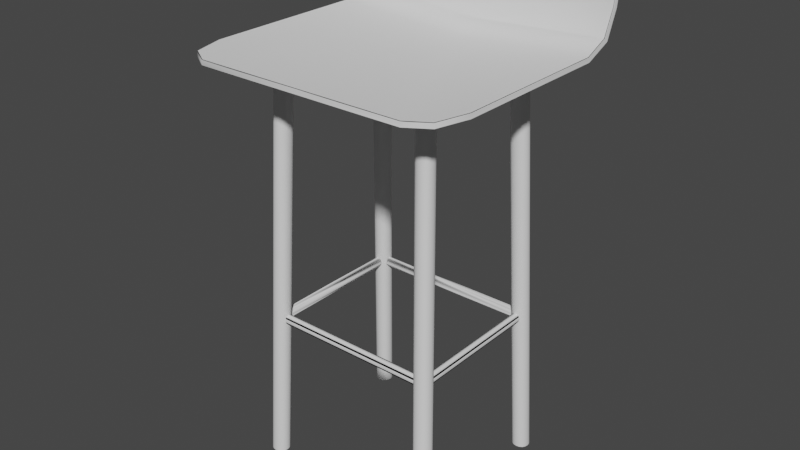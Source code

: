 # Source: chair-bar.blend  (saved by Blender 2.80.74; exported with 4.5.12 LTS)
import bpy
from mathutils import Matrix  # noqa: F401  (used for matrix-valued properties, if any)

bpy.ops.wm.read_factory_settings(use_empty=True)
scene = bpy.context.scene
scene.name = 'Scene'

# ---- collections
col_collection = bpy.data.collections.new('Collection'); scene.collection.children.link(col_collection)

# ---- world
world_world = bpy.data.worlds.new('World'); scene.world = world_world
world_world.use_nodes = True; world_world.node_tree.nodes.clear()
_N = world_world.node_tree.nodes; _L = world_world.node_tree.links
n0 = _N.new('ShaderNodeOutputWorld'); n0.name = 'World Output'; n0.location = (300, 300)
n1 = _N.new('ShaderNodeBackground'); n1.name = 'Background'; n1.location = (10, 300)
n1.inputs[0].default_value = (0.05088, 0.05088, 0.05088, 1.0)
_L.new(n1.outputs[0], n0.inputs[0])
n0.is_active_output = True
world_world.color = (0.05088, 0.05088, 0.05088)
world_world.use_sun_shadow = False
world_world.sun_shadow_jitter_overblur = 0.0

# ---- meshes
me_cube_003 = bpy.data.meshes.new('Cube.003')
me_cube_003.from_pydata([(-0.2032, -0.7456, 0.0), (0.2541, -0.2032, 0.6096), (-0.2032, -0.3392, 0.0), (0.2541, 0.2032, 0.6096), (0.2032, -0.7456, 0.0), (0.6605, -0.2032, 0.6096), (0.2032, -0.3392, 0.0), (0.6605, 0.2032, 0.6096), (-0.2604, -0.4313, 0.0), (-0.2794, -0.5424, 0.0), (-0.2604, -0.6536, 0.0), (0.197, -0.1111, 0.6096), (0.1779, 0.0, 0.6096), (0.197, 0.1111, 0.6096), (0.1111, -0.2821, 0.0), (0.0, -0.263, 0.0), (-0.1111, -0.2821, 0.0), (0.3462, 0.2604, 0.6096), (0.4573, 0.2794, 0.6096), (0.5685, 0.2604, 0.6096), (0.2604, -0.6536, 0.0), (0.2794, -0.5424, 0.0), (0.2604, -0.4313, 0.0), (0.7177, 0.1111, 0.6096), (0.7367, 0.0, 0.6096), (0.7177, -0.1111, 0.6096), (-0.1111, -0.8028, 0.0), (0.0, -0.8218, 0.0), (0.1111, -0.8028, 0.0), (0.5685, -0.2604, 0.6096), (0.4573, -0.2794, 0.6096), (0.3462, -0.2604, 0.6096), (6.181, -0.7456, 0.0), (5.723, -0.2032, 0.6096), (6.181, -0.3392, 0.0), (5.723, 0.2032, 0.6096), (5.774, -0.7456, 0.0), (5.317, -0.2032, 0.6096), (5.774, -0.3392, 0.0), (5.317, 0.2032, 0.6096), (6.238, -0.4313, 0.0), (6.257, -0.5424, 0.0), (6.238, -0.6536, 0.0), (5.78, -0.1111, 0.6096), (5.8, -1.192e-07, 0.6096), (5.78, 0.1111, 0.6096), (5.866, -0.2821, 0.0), (5.977, -0.263, 0.0), (6.089, -0.2821, 0.0), (5.631, 0.2603, 0.6096), (5.52, 0.2794, 0.6096), (5.409, 0.2603, 0.6096), (5.717, -0.6536, 0.0), (5.698, -0.5424, 0.0), (5.717, -0.4313, 0.0), (5.26, 0.1111, 0.6096), (5.241, -1.192e-07, 0.6096), (5.26, -0.1111, 0.6096), (6.089, -0.8028, 0.0), (5.977, -0.8218, 0.0), (5.866, -0.8028, 0.0), (5.409, -0.2604, 0.6096), (5.52, -0.2794, 0.6096), (5.631, -0.2604, 0.6096), (-0.2032, 4.919, 0.0), (0.2541, 4.377, 0.6096), (-0.2032, 4.513, 0.0), (0.2541, 3.97, 0.6096), (0.2032, 4.919, 0.0), (0.6605, 4.377, 0.6096), (0.2032, 4.513, 0.0), (0.6605, 3.97, 0.6096), (-0.2604, 4.605, 0.0), (-0.2794, 4.716, 0.0), (-0.2604, 4.827, 0.0), (0.197, 4.285, 0.6096), (0.1779, 4.173, 0.6096), (0.197, 4.062, 0.6096), (0.1111, 4.456, 0.0), (0.0, 4.436, 0.0), (-0.1111, 4.456, 0.0), (0.3462, 3.913, 0.6096), (0.4573, 3.894, 0.6096), (0.5685, 3.913, 0.6096), (0.2604, 4.827, 0.0), (0.2794, 4.716, 0.0), (0.2604, 4.605, 0.0), (0.7177, 4.062, 0.6096), (0.7367, 4.173, 0.6096), (0.7177, 4.285, 0.6096), (-0.1111, 4.976, 0.0), (0.0, 4.995, 0.0), (0.1111, 4.976, 0.0), (0.5685, 4.434, 0.6096), (0.4573, 4.453, 0.6096), (0.3462, 4.434, 0.6096), (6.181, 4.919, 0.0), (5.723, 4.377, 0.6096), (6.181, 4.513, 0.0), (5.723, 3.97, 0.6096), (5.774, 4.919, 0.0), (5.317, 4.377, 0.6096), (5.774, 4.513, 0.0), (5.317, 3.97, 0.6096), (6.238, 4.605, 0.0), (6.257, 4.716, 0.0), (6.238, 4.827, 0.0), (5.78, 4.285, 0.6096), (5.8, 4.173, 0.6096), (5.78, 4.062, 0.6096), (5.866, 4.456, 0.0), (5.977, 4.436, 0.0), (6.089, 4.456, 0.0), (5.631, 3.913, 0.6096), (5.52, 3.894, 0.6096), (5.409, 3.913, 0.6096), (5.717, 4.827, 0.0), (5.698, 4.716, 0.0), (5.717, 4.605, 0.0), (5.26, 4.062, 0.6096), (5.241, 4.173, 0.6096), (5.26, 4.285, 0.6096), (6.089, 4.976, 0.0), (5.977, 4.995, 0.0), (5.866, 4.976, 0.0), (5.409, 4.434, 0.6096), (5.52, 4.453, 0.6096), (5.631, 4.434, 0.6096), (2.989, 5.748, 0.6168), (2.989, 5.997, 0.665), (7.242, 5.786, 0.6681), (7.24, 4.66, 0.6171), (7.233, 5.449, 0.6321), (-1.256, 5.449, 0.6321), (7.246, 5.889, 0.6991), (6.79, 5.963, 0.732), (7.1, 5.944, 0.7232), (-1.269, 5.889, 0.6991), (-0.8122, 5.963, 0.732), (-1.122, 5.944, 0.7232), (7.244, -0.6547, 0.6173), (6.4, -1.979, 0.6173), (6.984, -1.611, 0.6172), (-1.267, -0.6547, 0.6173), (-0.4224, -1.979, 0.6173), (-1.007, -1.611, 0.6172), (2.989, 4.738, 0.6037), (2.989, -1.979, 0.6174), (2.989, 5.962, 0.732), (2.989, 5.89, 0.6105), (2.989, 6.173, 0.6634), (7.251, 5.961, 0.6666), (7.251, 4.688, 0.6091), (7.251, 5.591, 0.6259), (-1.273, 5.591, 0.6259), (7.251, 6.066, 0.6987), (6.794, 6.14, 0.7316), (7.104, 6.121, 0.7228), (-1.273, 6.066, 0.6987), (-0.8164, 6.14, 0.7316), (-1.127, 6.121, 0.7228), (7.251, -0.6586, 0.6093), (6.406, -1.984, 0.6093), (6.99, -1.615, 0.6092), (-1.273, -0.6586, 0.6093), (-0.4286, -1.984, 0.6093), (-1.013, -1.615, 0.6092), (2.989, 4.769, 0.5957), (2.989, -1.983, 0.6094), (2.989, 6.139, 0.7316), (-1.265, 5.786, 0.6681), (-1.262, 4.66, 0.6171), (-1.273, 5.961, 0.6666), (-1.273, 4.688, 0.6091), (-1.445, 4.661, 0.6165), (-1.418, 4.658, 0.6176), (-1.421, 5.778, 0.6681), (-1.447, 5.802, 0.668), (-1.429, 4.686, 0.6095), (-1.453, 4.682, 0.6107), (-1.453, 5.929, 0.6669), (-1.429, 5.954, 0.6667), (7.39, 5.441, 0.6325), (7.417, 5.459, 0.6317), (7.424, 5.802, 0.668), (7.398, 5.778, 0.6681), (-1.439, 5.459, 0.6317), (-1.412, 5.441, 0.6325), (7.396, 4.658, 0.6176), (7.422, 4.661, 0.6165), (-1.425, 5.886, 0.7), (-1.451, 5.911, 0.7001), (7.428, 5.911, 0.7001), (7.403, 5.886, 0.7), (7.257, 5.971, 0.7284), (7.235, 5.946, 0.7277), (6.843, 5.996, 0.7401), (6.835, 5.97, 0.739), (2.989, 5.969, 0.739), (2.989, 5.996, 0.7401), (-0.8651, 5.996, 0.7401), (-0.8573, 5.97, 0.739), (-1.279, 5.971, 0.7284), (-1.257, 5.946, 0.7277), (7.401, -0.6755, 0.6176), (7.426, -0.6793, 0.6165), (-1.449, -0.6793, 0.6165), (-1.423, -0.6755, 0.6176), (-1.164, -1.727, 0.6165), (-1.141, -1.711, 0.6175), (-0.4756, -2.161, 0.6165), (-0.4676, -2.136, 0.6176), (2.989, -2.136, 0.6176), (2.989, -2.161, 0.6165), (6.453, -2.161, 0.6165), (6.445, -2.136, 0.6176), (7.141, -1.727, 0.6165), (7.119, -1.711, 0.6175), (7.429, 5.563, 0.6272), (7.407, 5.583, 0.6263), (7.407, 5.954, 0.6667), (7.43, 5.929, 0.6669), (-1.429, 5.583, 0.6263), (-1.452, 5.563, 0.6272), (7.43, 4.682, 0.6107), (7.407, 4.686, 0.6095), (-1.454, 6.038, 0.6998), (-1.429, 6.063, 0.6996), (7.407, 6.063, 0.6996), (7.431, 6.038, 0.6998), (7.239, 6.123, 0.7273), (7.259, 6.098, 0.7281), (6.839, 6.147, 0.7386), (6.845, 6.123, 0.7398), (2.989, 6.123, 0.7398), (2.989, 6.147, 0.7386), (-0.8615, 6.147, 0.7386), (-0.868, 6.123, 0.7398), (-1.261, 6.123, 0.7273), (-1.282, 6.098, 0.7281), (7.431, -0.6822, 0.6107), (7.407, -0.6795, 0.6096), (-1.429, -0.6795, 0.6096), (-1.453, -0.6822, 0.6107), (-1.148, -1.715, 0.6096), (-1.168, -1.73, 0.6107), (-0.4738, -2.14, 0.6096), (-0.4801, -2.164, 0.6107), (2.989, -2.164, 0.6107), (2.989, -2.14, 0.6096), (6.451, -2.14, 0.6096), (6.458, -2.164, 0.6107), (7.125, -1.715, 0.6096), (7.146, -1.73, 0.6107), (0.3137, -0.2185, 0.2306), (5.664, -0.174, 0.2255), (0.3137, -0.174, 0.2255), (5.664, -0.2185, 0.2306), (5.664, -0.478, 0.2255), (0.3137, -0.4335, 0.2205), (5.664, -0.4335, 0.2205), (0.3137, -0.478, 0.2255), (5.664, -0.4335, 0.2306), (0.3137, -0.4335, 0.2306), (5.664, -0.4335, 0.2205), (0.3137, -0.326, 0.2184), (5.664, -0.326, 0.2184), (0.3137, -0.4335, 0.2205), (5.664, -0.326, 0.2327), (0.3137, -0.4335, 0.2306), (5.664, -0.4335, 0.2306), (0.3137, -0.326, 0.2327), (0.3137, -0.2185, 0.2205), (5.664, -0.2185, 0.2205), (5.664, -0.2185, 0.2306), (0.3137, -0.2185, 0.2306), (5.664, -0.2185, 0.2205), (0.3137, -0.2185, 0.2205), (0.3137, 4.402, 0.2306), (5.664, 4.357, 0.2255), (0.3137, 4.357, 0.2255), (5.664, 4.402, 0.2306), (5.664, 4.661, 0.2255), (0.3137, 4.617, 0.2205), (5.664, 4.617, 0.2205), (0.3137, 4.661, 0.2255), (5.664, 4.617, 0.2306), (0.3137, 4.617, 0.2306), (5.664, 4.617, 0.2205), (0.3137, 4.509, 0.2184), (5.664, 4.509, 0.2184), (0.3137, 4.617, 0.2205), (5.664, 4.509, 0.2327), (0.3137, 4.617, 0.2306), (5.664, 4.617, 0.2306), (0.3137, 4.509, 0.2327), (0.3137, 4.402, 0.2205), (5.664, 4.402, 0.2205), (5.664, 4.402, 0.2306), (0.3137, 4.402, 0.2306), (5.664, 4.402, 0.2205), (0.3137, 4.402, 0.2205), (5.687, -0.3005, 0.2306), (5.643, 4.48, 0.2255), (5.643, -0.3005, 0.2255), (5.687, 4.48, 0.2306), (5.947, 4.48, 0.2255), (5.902, -0.3005, 0.2205), (5.902, 4.48, 0.2205), (5.947, -0.3005, 0.2255), (5.902, 4.48, 0.2306), (5.902, -0.3005, 0.2306), (5.902, 4.48, 0.2205), (5.795, -0.3005, 0.2184), (5.795, 4.48, 0.2184), (5.902, -0.3005, 0.2205), (5.795, 4.48, 0.2327), (5.902, -0.3005, 0.2306), (5.902, 4.48, 0.2306), (5.795, -0.3005, 0.2327), (5.687, -0.3005, 0.2205), (5.687, 4.48, 0.2205), (5.687, 4.48, 0.2306), (5.687, -0.3005, 0.2306), (5.687, 4.48, 0.2205), (5.687, -0.3005, 0.2205), (0.2662, -0.3005, 0.2306), (0.3108, 4.48, 0.2255), (0.3108, -0.3005, 0.2255), (0.2662, 4.48, 0.2306), (0.006802, 4.48, 0.2255), (0.05131, -0.3005, 0.2205), (0.05131, 4.48, 0.2205), (0.006802, -0.3005, 0.2255), (0.05131, 4.48, 0.2306), (0.05131, -0.3005, 0.2306), (0.05131, 4.48, 0.2205), (0.1588, -0.3005, 0.2184), (0.1588, 4.48, 0.2184), (0.05131, -0.3005, 0.2205), (0.1588, 4.48, 0.2327), (0.05131, -0.3005, 0.2306), (0.05131, 4.48, 0.2306), (0.1588, -0.3005, 0.2327), (0.2662, -0.3005, 0.2205), (0.2662, 4.48, 0.2205), (0.2662, 4.48, 0.2306), (0.2662, -0.3005, 0.2306), (0.2662, 4.48, 0.2205), (0.2662, -0.3005, 0.2205)], [], [(10, 11, 12, 9), (9, 12, 13, 8), (0, 1, 11, 10), (13, 3, 2, 8), (16, 17, 18, 15), (15, 18, 19, 14), (3, 17, 16, 2), (19, 7, 6, 14), (22, 23, 24, 21), (21, 24, 25, 20), (7, 23, 22, 6), (25, 5, 4, 20), (28, 29, 30, 27), (27, 30, 31, 26), (5, 29, 28, 4), (31, 1, 0, 26), (42, 41, 44, 43), (41, 40, 45, 44), (32, 42, 43, 33), (45, 40, 34, 35), (48, 47, 50, 49), (47, 46, 51, 50), (35, 34, 48, 49), (51, 46, 38, 39), (54, 53, 56, 55), (53, 52, 57, 56), (39, 38, 54, 55), (57, 52, 36, 37), (60, 59, 62, 61), (59, 58, 63, 62), (37, 36, 60, 61), (63, 58, 32, 33), (74, 73, 76, 75), (73, 72, 77, 76), (64, 74, 75, 65), (77, 72, 66, 67), (80, 79, 82, 81), (79, 78, 83, 82), (67, 66, 80, 81), (83, 78, 70, 71), (86, 85, 88, 87), (85, 84, 89, 88), (71, 70, 86, 87), (89, 84, 68, 69), (92, 91, 94, 93), (91, 90, 95, 94), (69, 68, 92, 93), (95, 90, 64, 65), (106, 107, 108, 105), (105, 108, 109, 104), (96, 97, 107, 106), (109, 99, 98, 104), (112, 113, 114, 111), (111, 114, 115, 110), (99, 113, 112, 98), (115, 103, 102, 110), (118, 119, 120, 117), (117, 120, 121, 116), (103, 119, 118, 102), (121, 101, 100, 116), (124, 125, 126, 123), (123, 126, 127, 122), (101, 125, 124, 100), (127, 97, 96, 122), (129, 170, 133, 128), (128, 133, 171, 146), (132, 128, 146, 131), (170, 129, 148, 138, 139, 137), (131, 146, 147, 141, 142, 140), (130, 129, 128, 132), (147, 146, 171, 143, 145, 144), (148, 129, 130, 134, 136, 135), (150, 149, 154, 172), (149, 167, 173, 154), (153, 152, 167, 149), (172, 158, 160, 159, 169, 150), (152, 161, 163, 162, 168, 167), (151, 153, 149, 150), (168, 165, 166, 164, 173, 167), (169, 156, 157, 155, 151, 150), (132, 131, 188, 182), (170, 137, 190, 176), (184, 183, 218, 221), (143, 171, 175, 207), (186, 177, 180, 223), (131, 140, 204, 188), (135, 136, 195, 197), (148, 135, 197, 198), (139, 138, 201, 203), (140, 142, 217, 204), (136, 134, 193, 195), (137, 139, 203, 190), (133, 170, 176, 187), (144, 145, 209, 211), (147, 144, 211, 212), (142, 141, 215, 217), (153, 151, 220, 219), (145, 143, 207, 209), (141, 147, 212, 215), (138, 148, 198, 201), (183, 189, 224, 218), (177, 191, 226, 180), (134, 130, 185, 193), (174, 186, 223, 179), (154, 173, 178, 222), (192, 184, 221, 229), (194, 192, 229, 231), (196, 194, 231, 233), (200, 199, 234, 237), (202, 200, 237, 239), (191, 202, 239, 226), (189, 205, 240, 224), (206, 174, 179, 243), (208, 206, 243, 245), (210, 208, 245, 247), (214, 213, 248, 251), (216, 214, 251, 253), (205, 216, 253, 240), (213, 210, 247, 248), (199, 196, 233, 234), (152, 153, 219, 225), (158, 172, 181, 227), (151, 155, 228, 220), (173, 164, 242, 178), (130, 132, 182, 185), (161, 152, 225, 241), (157, 156, 232, 230), (156, 169, 235, 232), (159, 160, 238, 236), (163, 161, 241, 252), (155, 157, 230, 228), (160, 158, 227, 238), (172, 154, 222, 181), (166, 165, 246, 244), (165, 168, 249, 246), (162, 163, 252, 250), (164, 166, 244, 242), (168, 162, 250, 249), (169, 159, 236, 235), (183, 184, 185, 182), (177, 186, 187, 176), (189, 183, 182, 188), (186, 174, 175, 187), (191, 177, 176, 190), (184, 192, 193, 185), (192, 194, 195, 193), (194, 196, 197, 195), (199, 200, 201, 198), (200, 202, 203, 201), (202, 191, 190, 203), (205, 189, 188, 204), (174, 206, 207, 175), (206, 208, 209, 207), (208, 210, 211, 209), (213, 214, 215, 212), (214, 216, 217, 215), (216, 205, 204, 217), (210, 213, 212, 211), (196, 199, 198, 197), (219, 220, 221, 218), (181, 222, 223, 180), (225, 219, 218, 224), (222, 178, 179, 223), (227, 181, 180, 226), (220, 228, 229, 221), (228, 230, 231, 229), (230, 232, 233, 231), (235, 236, 237, 234), (236, 238, 239, 237), (238, 227, 226, 239), (241, 225, 224, 240), (178, 242, 243, 179), (242, 244, 245, 243), (244, 246, 247, 245), (249, 250, 251, 248), (250, 252, 253, 251), (252, 241, 240, 253), (246, 249, 248, 247), (232, 235, 234, 233), (171, 133, 187, 175), (254, 255, 256), (254, 257, 255), (258, 259, 260), (258, 261, 259), (262, 261, 258), (262, 263, 261), (264, 265, 266), (264, 267, 265), (268, 269, 270), (268, 271, 269), (272, 266, 265), (272, 273, 266), (271, 274, 275), (271, 268, 274), (256, 276, 277), (256, 255, 276), (278, 280, 279), (278, 279, 281), (282, 284, 283), (282, 283, 285), (286, 282, 285), (286, 285, 287), (288, 290, 289), (288, 289, 291), (292, 294, 293), (292, 293, 295), (296, 289, 290), (296, 290, 297), (295, 299, 298), (295, 298, 292), (280, 301, 300), (280, 300, 279), (302, 303, 304), (302, 305, 303), (306, 307, 308), (306, 309, 307), (310, 309, 306), (310, 311, 309), (312, 313, 314), (312, 315, 313), (316, 317, 318), (316, 319, 317), (320, 314, 313), (320, 321, 314), (319, 322, 323), (319, 316, 322), (304, 324, 325), (304, 303, 324), (326, 328, 327), (326, 327, 329), (330, 332, 331), (330, 331, 333), (334, 330, 333), (334, 333, 335), (336, 338, 337), (336, 337, 339), (340, 342, 341), (340, 341, 343), (344, 337, 338), (344, 338, 345), (343, 347, 346), (343, 346, 340), (328, 349, 348), (328, 348, 327)])
me_cube_003.polygons.foreach_set('use_smooth', [True] * 244)
_k = set([(174, 186), (174, 206), (175, 187), (175, 207), (176, 187), (176, 190), (177, 186), (177, 191), (178, 222), (178, 242), (179, 223), (179, 243), (180, 223), (180, 226), (181, 222), (181, 227), (182, 185), (182, 188), (183, 184), (183, 189), (184, 192), (185, 193), (188, 204), (189, 205), (190, 203), (191, 202), (192, 194), (193, 195), (194, 196), (195, 197), (196, 199), (197, 198), (198, 201), (199, 200), (200, 202), (201, 203), (204, 217), (205, 216), (206, 208), (207, 209), (208, 210), (209, 211), (210, 213), (211, 212), (212, 215), (213, 214), (214, 216), (215, 217), (218, 221), (218, 224), (219, 220), (219, 225), (220, 228), (221, 229), (224, 240), (225, 241), (226, 239), (227, 238), (228, 230), (229, 231), (230, 232), (231, 233), (232, 235), (233, 234), (234, 237), (235, 236), (236, 238), (237, 239), (240, 253), (241, 252), (242, 244), (243, 245), (244, 246), (245, 247), (246, 249), (247, 248), (248, 251), (249, 250), (250, 252), (251, 253)])
me_cube_003.attributes.new('sharp_edge', 'BOOLEAN', 'EDGE').data.foreach_set('value', [ (min(e.vertices), max(e.vertices)) in _k for e in me_cube_003.edges])
_uv = me_cube_003.uv_layers.new(name='UVMap')
_uv.uv.foreach_set('vector', [0.375, 0.0625, 0.625, 0.0625, 0.625, 0.125, 0.375, 0.125, 0.375, 0.125, 0.625, 0.125, 0.625, 0.1875, 0.375, 0.1875, 0.375, 0.0, 0.625, 0.0, 0.625, 0.0625, 0.375, 0.0625, 0.625, 0.1875, 0.625, 0.25, 0.375, 0.25, 0.375, 0.1875, 0.375, 0.3125, 0.625, 0.3125, 0.625, 0.375, 0.375, 0.375, 0.375, 0.375, 0.625, 0.375, 0.625, 0.4375, 0.375, 0.4375, 0.625, 0.25, 0.625, 0.3125, 0.375, 0.3125, 0.375, 0.25, 0.625, 0.4375, 0.625, 0.5, 0.375, 0.5, 0.375, 0.4375, 0.375, 0.5625, 0.625, 0.5625, 0.625, 0.625, 0.375, 0.625, 0.375, 0.625, 0.625, 0.625, 0.625, 0.6875, 0.375, 0.6875, 0.625, 0.5, 0.625, 0.5625, 0.375, 0.5625, 0.375, 0.5, 0.625, 0.6875, 0.625, 0.75, 0.375, 0.75, 0.375, 0.6875, 0.375, 0.8125, 0.625, 0.8125, 0.625, 0.875, 0.375, 0.875, 0.375, 0.875, 0.625, 0.875, 0.625, 0.9375, 0.375, 0.9375, 0.625, 0.75, 0.625, 0.8125, 0.375, 0.8125, 0.375, 0.75, 0.625, 0.9375, 0.625, 1.0, 0.375, 1.0, 0.375, 0.9375, 0.625, 0.0625, 0.625, 0.125, 0.375, 0.125, 0.375, 0.0625, 0.625, 0.125, 0.625, 0.1875, 0.375, 0.1875, 0.375, 0.125, 0.625, 0.0, 0.625, 0.0625, 0.375, 0.0625, 0.375, 0.0, 0.375, 0.1875, 0.625, 0.1875, 0.625, 0.25, 0.375, 0.25, 0.625, 0.3125, 0.625, 0.375, 0.375, 0.375, 0.375, 0.3125, 0.625, 0.375, 0.625, 0.4375, 0.375, 0.4375, 0.375, 0.375, 0.375, 0.25, 0.625, 0.25, 0.625, 0.3125, 0.375, 0.3125, 0.375, 0.4375, 0.625, 0.4375, 0.625, 0.5, 0.375, 0.5, 0.625, 0.5625, 0.625, 0.625, 0.375, 0.625, 0.375, 0.5625, 0.625, 0.625, 0.625, 0.6875, 0.375, 0.6875, 0.375, 0.625, 0.375, 0.5, 0.625, 0.5, 0.625, 0.5625, 0.375, 0.5625, 0.375, 0.6875, 0.625, 0.6875, 0.625, 0.75, 0.375, 0.75, 0.625, 0.8125, 0.625, 0.875, 0.375, 0.875, 0.375, 0.8125, 0.625, 0.875, 0.625, 0.9375, 0.375, 0.9375, 0.375, 0.875, 0.375, 0.75, 0.625, 0.75, 0.625, 0.8125, 0.375, 0.8125, 0.375, 0.9375, 0.625, 0.9375, 0.625, 1.0, 0.375, 1.0, 0.625, 0.0625, 0.625, 0.125, 0.375, 0.125, 0.375, 0.0625, 0.625, 0.125, 0.625, 0.1875, 0.375, 0.1875, 0.375, 0.125, 0.625, 0.0, 0.625, 0.0625, 0.375, 0.0625, 0.375, 0.0, 0.375, 0.1875, 0.625, 0.1875, 0.625, 0.25, 0.375, 0.25, 0.625, 0.3125, 0.625, 0.375, 0.375, 0.375, 0.375, 0.3125, 0.625, 0.375, 0.625, 0.4375, 0.375, 0.4375, 0.375, 0.375, 0.375, 0.25, 0.625, 0.25, 0.625, 0.3125, 0.375, 0.3125, 0.375, 0.4375, 0.625, 0.4375, 0.625, 0.5, 0.375, 0.5, 0.625, 0.5625, 0.625, 0.625, 0.375, 0.625, 0.375, 0.5625, 0.625, 0.625, 0.625, 0.6875, 0.375, 0.6875, 0.375, 0.625, 0.375, 0.5, 0.625, 0.5, 0.625, 0.5625, 0.375, 0.5625, 0.375, 0.6875, 0.625, 0.6875, 0.625, 0.75, 0.375, 0.75, 0.625, 0.8125, 0.625, 0.875, 0.375, 0.875, 0.375, 0.8125, 0.625, 0.875, 0.625, 0.9375, 0.375, 0.9375, 0.375, 0.875, 0.375, 0.75, 0.625, 0.75, 0.625, 0.8125, 0.375, 0.8125, 0.375, 0.9375, 0.625, 0.9375, 0.625, 1.0, 0.375, 1.0, 0.375, 0.0625, 0.625, 0.0625, 0.625, 0.125, 0.375, 0.125, 0.375, 0.125, 0.625, 0.125, 0.625, 0.1875, 0.375, 0.1875, 0.375, 0.0, 0.625, 0.0, 0.625, 0.0625, 0.375, 0.0625, 0.625, 0.1875, 0.625, 0.25, 0.375, 0.25, 0.375, 0.1875, 0.375, 0.3125, 0.625, 0.3125, 0.625, 0.375, 0.375, 0.375, 0.375, 0.375, 0.625, 0.375, 0.625, 0.4375, 0.375, 0.4375, 0.625, 0.25, 0.625, 0.3125, 0.375, 0.3125, 0.375, 0.25, 0.625, 0.4375, 0.625, 0.5, 0.375, 0.5, 0.375, 0.4375, 0.375, 0.5625, 0.625, 0.5625, 0.625, 0.625, 0.375, 0.625, 0.375, 0.625, 0.625, 0.625, 0.625, 0.6875, 0.375, 0.6875, 0.625, 0.5, 0.625, 0.5625, 0.375, 0.5625, 0.375, 0.5, 0.625, 0.6875, 0.625, 0.75, 0.375, 0.75, 0.375, 0.6875, 0.375, 0.8125, 0.625, 0.8125, 0.625, 0.875, 0.375, 0.875, 0.375, 0.875, 0.625, 0.875, 0.625, 0.9375, 0.375, 0.9375, 0.625, 0.75, 0.625, 0.8125, 0.375, 0.8125, 0.375, 0.75, 0.625, 0.9375, 0.625, 1.0, 0.375, 1.0, 0.375, 0.9375, 0.5, 0.0, 0.9796, 0.0, 0.9796, 0.0003618, 0.5, 0.0, 0.5, 0.0, 0.9796, 0.0003618, 0.9796, 0.1563, 0.5, 0.1562, 0.02037, 0.0003617, 0.5, 0.0, 0.5, 0.1562, 0.0204, 0.1563, 0.9796, 0.0, 0.5, 0.0, 0.5, 0.0, 0.9282, 0.0, 0.9631, 0.0, 0.9797, 0.0, 0.0204, 0.1563, 0.5, 0.1562, 0.5, 0.9779, 0.1154, 0.9777, 0.04968, 0.9323, 0.0204, 0.8145, 0.02041, 0.0, 0.5, 0.0, 0.5, 0.0, 0.02037, 0.0003617, 0.5, 0.9779, 0.5, 0.1562, 0.9796, 0.1563, 0.9796, 0.8145, 0.9503, 0.9323, 0.8846, 0.9777, 0.5, 0.0, 0.5, 0.0, 0.02041, 0.0, 0.02034, 0.0, 0.03687, 0.0, 0.07179, 0.0, 0.5, 0.0, 0.5, 0.0, 0.9797, 0.000295, 0.9796, 0.0, 0.5, 0.0, 0.5, 0.1562, 0.9797, 0.1562, 0.9797, 0.000295, 0.02029, 0.000295, 0.02035, 0.1562, 0.5, 0.1562, 0.5, 0.0, 0.9796, 0.0, 0.9796, 0.0, 0.9631, 0.0, 0.9282, 0.0, 0.5, 0.0, 0.5, 0.0, 0.02035, 0.1562, 0.02038, 0.8146, 0.04967, 0.9324, 0.1154, 0.9778, 0.5, 0.978, 0.5, 0.1562, 0.02037, 0.0, 0.02029, 0.000295, 0.5, 0.0, 0.5, 0.0, 0.5, 0.978, 0.8846, 0.9778, 0.9503, 0.9324, 0.9796, 0.8146, 0.9797, 0.1562, 0.5, 0.1562, 0.5, 0.0, 0.07179, 0.0, 0.03689, 0.0, 0.0204, 0.0, 0.02037, 0.0, 0.5, 0.0, 0.02037, 0.0003617, 0.0204, 0.1563, 0.002793, 0.1562, 0.002789, 4.953e-05, 0.9796, 0.0, 0.9797, 0.0, 0.9972, 0.0, 0.9972, 0.0, 0.0, 0.0, 0.0, 0.0, 0.0, 0.0, 0.0, 0.0, 0.9796, 0.8145, 0.9796, 0.1563, 0.9972, 0.1562, 0.9972, 0.8171, 1.0, 0.0, 1.0, 0.0, 1.0, 0.0, 1.0, 0.0, 0.0204, 0.1563, 0.0204, 0.8145, 0.002793, 0.8171, 0.002793, 0.1562, 0.07179, 0.0, 0.03687, 0.0, 0.02171, 0.0, 0.0667, 0.0, 0.5, 0.0, 0.07179, 0.0, 0.0667, 0.0, 0.5, 0.0, 0.9631, 0.0, 0.9282, 0.0, 0.9333, 0.0, 0.9783, 0.0, 0.0204, 0.8145, 0.04968, 0.9323, 0.03449, 0.9446, 0.002793, 0.8171, 0.03687, 0.0, 0.02034, 0.0, 0.002785, 0.0, 0.02171, 0.0, 0.9797, 0.0, 0.9631, 0.0, 0.9783, 0.0, 0.9972, 0.0, 0.9796, 0.0003618, 0.9796, 0.0, 0.9972, 0.0, 0.9972, 4.954e-05, 0.8846, 0.9777, 0.9503, 0.9323, 0.9655, 0.9446, 0.8897, 0.9969, 0.5, 0.9779, 0.8846, 0.9777, 0.8897, 0.9969, 0.5, 0.997, 0.04968, 0.9323, 0.1154, 0.9777, 0.1103, 0.9969, 0.03449, 0.9446, 0.02029, 0.000295, 0.02037, 0.0, 0.002788, 0.0, 0.002778, 4.039e-05, 0.9503, 0.9323, 0.9796, 0.8145, 0.9972, 0.8171, 0.9655, 0.9446, 0.1154, 0.9777, 0.5, 0.9779, 0.5, 0.997, 0.1103, 0.9969, 0.9282, 0.0, 0.5, 0.0, 0.5, 0.0, 0.9333, 0.0, 0.0, 0.0, 0.0, 0.1562, 0.0, 0.1562, 0.0, 0.0, 1.0, 0.0, 1.0, 0.0, 1.0, 0.0, 1.0, 0.0, 0.02034, 0.0, 0.02041, 0.0, 0.002794, 0.0, 0.002785, 0.0, 1.0, 0.1562, 1.0, 0.0, 1.0, 0.0, 1.0, 0.1562, 0.9797, 0.000295, 0.9797, 0.1562, 0.9972, 0.1562, 0.9972, 4.04e-05, 0.0, 0.0, 0.0, 0.0, 0.0, 0.0, 0.0, 0.0, 0.0193, 0.0, 0.0, 0.0, 0.0, 0.0, 0.0193, 0.0, 0.06589, 0.0, 0.0193, 0.0, 0.0193, 0.0, 0.06589, 0.0, 0.9341, 0.0, 0.5, 0.0, 0.5, 0.0, 0.9341, 0.0, 0.9807, 0.0, 0.9341, 0.0, 0.9341, 0.0, 0.9807, 0.0, 1.0, 0.0, 0.9807, 0.0, 0.9807, 0.0, 1.0, 0.0, 0.0, 0.1562, 0.0, 0.8175, 0.0, 0.8175, 0.0, 0.1562, 1.0, 0.8175, 1.0, 0.1562, 1.0, 0.1562, 1.0, 0.8175, 0.9679, 0.9465, 1.0, 0.8175, 1.0, 0.8175, 0.9679, 0.9465, 0.8905, 1.0, 0.9679, 0.9465, 0.9679, 0.9465, 0.8905, 1.0, 0.1095, 1.0, 0.5, 1.0, 0.5, 1.0, 0.1095, 1.0, 0.03208, 0.9465, 0.1095, 1.0, 0.1095, 1.0, 0.03208, 0.9465, 0.0, 0.8175, 0.03208, 0.9465, 0.03208, 0.9465, 0.0, 0.8175, 0.5, 1.0, 0.8905, 1.0, 0.8905, 1.0, 0.5, 1.0, 0.5, 0.0, 0.06589, 0.0, 0.06589, 0.0, 0.5, 0.0, 0.02035, 0.1562, 0.02029, 0.000295, 0.002778, 4.039e-05, 0.002786, 0.1562, 0.9796, 0.0, 0.9796, 0.0, 0.9972, 0.0, 0.9972, 0.0, 0.02037, 0.0, 0.0204, 0.0, 0.002793, 0.0, 0.002788, 0.0, 0.9797, 0.1562, 0.9796, 0.8146, 0.9972, 0.8171, 0.9972, 0.1562, 0.02041, 0.0, 0.02037, 0.0003617, 0.002789, 4.953e-05, 0.002794, 0.0, 0.02038, 0.8146, 0.02035, 0.1562, 0.002786, 0.1562, 0.002791, 0.8171, 0.03689, 0.0, 0.07179, 0.0, 0.0667, 0.0, 0.02171, 0.0, 0.07179, 0.0, 0.5, 0.0, 0.5, 0.0, 0.0667, 0.0, 0.9282, 0.0, 0.9631, 0.0, 0.9783, 0.0, 0.9333, 0.0, 0.04967, 0.9324, 0.02038, 0.8146, 0.002791, 0.8171, 0.03449, 0.9446, 0.0204, 0.0, 0.03689, 0.0, 0.02171, 0.0, 0.002793, 0.0, 0.9631, 0.0, 0.9796, 0.0, 0.9972, 0.0, 0.9783, 0.0, 0.9796, 0.0, 0.9797, 0.000295, 0.9972, 4.04e-05, 0.9972, 0.0, 0.9503, 0.9324, 0.8846, 0.9778, 0.8897, 0.997, 0.9655, 0.9446, 0.8846, 0.9778, 0.5, 0.978, 0.5, 0.997, 0.8897, 0.997, 0.1154, 0.9778, 0.04967, 0.9324, 0.03449, 0.9446, 0.1103, 0.997, 0.9796, 0.8146, 0.9503, 0.9324, 0.9655, 0.9446, 0.9972, 0.8171, 0.5, 0.978, 0.1154, 0.9778, 0.1103, 0.997, 0.5, 0.997, 0.5, 0.0, 0.9282, 0.0, 0.9333, 0.0, 0.5, 0.0, 0.0, 0.0, 0.0, 0.0, 0.002794, 0.0, 0.002789, 4.953e-05, 1.0, 0.0, 1.0, 0.0, 0.9972, 4.954e-05, 0.9972, 0.0, 0.0, 0.1562, 0.0, 0.0, 0.002789, 4.953e-05, 0.002793, 0.1562, 1.0, 0.0, 1.0, 0.1562, 0.9972, 0.1562, 0.9972, 4.954e-05, 1.0, 0.0, 1.0, 0.0, 0.9972, 0.0, 0.9972, 0.0, 0.0, 0.0, 0.0, 0.0, 0.002785, 0.0, 0.002794, 0.0, 0.0, 0.0, 0.0193, 0.0, 0.02171, 0.0, 0.002785, 0.0, 0.0193, 0.0, 0.06589, 0.0, 0.0667, 0.0, 0.02171, 0.0, 0.5, 0.0, 0.9341, 0.0, 0.9333, 0.0, 0.5, 0.0, 0.9341, 0.0, 0.9807, 0.0, 0.9783, 0.0, 0.9333, 0.0, 0.9807, 0.0, 1.0, 0.0, 0.9972, 0.0, 0.9783, 0.0, 0.0, 0.8175, 0.0, 0.1562, 0.002793, 0.1562, 0.002793, 0.8171, 1.0, 0.1562, 1.0, 0.8175, 0.9972, 0.8171, 0.9972, 0.1562, 1.0, 0.8175, 0.9679, 0.9465, 0.9655, 0.9446, 0.9972, 0.8171, 0.9679, 0.9465, 0.8905, 1.0, 0.8897, 0.9969, 0.9655, 0.9446, 0.5, 1.0, 0.1095, 1.0, 0.1103, 0.9969, 0.5, 0.997, 0.1095, 1.0, 0.03208, 0.9465, 0.03449, 0.9446, 0.1103, 0.9969, 0.03208, 0.9465, 0.0, 0.8175, 0.002793, 0.8171, 0.03449, 0.9446, 0.8905, 1.0, 0.5, 1.0, 0.5, 0.997, 0.8897, 0.9969, 0.06589, 0.0, 0.5, 0.0, 0.5, 0.0, 0.0667, 0.0, 0.002778, 4.039e-05, 0.002788, 0.0, 0.0, 0.0, 0.0, 0.0, 0.9972, 0.0, 0.9972, 4.04e-05, 1.0, 0.0, 1.0, 0.0, 0.002786, 0.1562, 0.002778, 4.039e-05, 0.0, 0.0, 0.0, 0.1562, 0.9972, 4.04e-05, 0.9972, 0.1562, 1.0, 0.1562, 1.0, 0.0, 0.9972, 0.0, 0.9972, 0.0, 1.0, 0.0, 1.0, 0.0, 0.002788, 0.0, 0.002793, 0.0, 0.0, 0.0, 0.0, 0.0, 0.002793, 0.0, 0.02171, 0.0, 0.0193, 0.0, 0.0, 0.0, 0.02171, 0.0, 0.0667, 0.0, 0.06589, 0.0, 0.0193, 0.0, 0.5, 0.0, 0.9333, 0.0, 0.9341, 0.0, 0.5, 0.0, 0.9333, 0.0, 0.9783, 0.0, 0.9807, 0.0, 0.9341, 0.0, 0.9783, 0.0, 0.9972, 0.0, 1.0, 0.0, 0.9807, 0.0, 0.002791, 0.8171, 0.002786, 0.1562, 0.0, 0.1562, 0.0, 0.8175, 0.9972, 0.1562, 0.9972, 0.8171, 1.0, 0.8175, 1.0, 0.1562, 0.9972, 0.8171, 0.9655, 0.9446, 0.9679, 0.9465, 1.0, 0.8175, 0.9655, 0.9446, 0.8897, 0.997, 0.8905, 1.0, 0.9679, 0.9465, 0.5, 0.997, 0.1103, 0.997, 0.1095, 1.0, 0.5, 1.0, 0.1103, 0.997, 0.03449, 0.9446, 0.03208, 0.9465, 0.1095, 1.0, 0.03449, 0.9446, 0.002791, 0.8171, 0.0, 0.8175, 0.03208, 0.9465, 0.8897, 0.997, 0.5, 0.997, 0.5, 1.0, 0.8905, 1.0, 0.0667, 0.0, 0.5, 0.0, 0.5, 0.0, 0.06589, 0.0, 0.9796, 0.1563, 0.9796, 0.0003618, 0.9972, 4.954e-05, 0.9972, 0.1562, 0.0, 0.0, 0.0, 0.0, 0.0, 0.0, 0.0, 0.0, 0.0, 0.0, 0.0, 0.0, 0.0, 0.0, 0.0, 0.0, 0.0, 0.0, 0.0, 0.0, 0.0, 0.0, 0.0, 0.0, 0.0, 0.0, 0.0, 0.0, 0.0, 0.0, 0.0, 0.0, 0.0, 0.0, 0.0, 0.0, 0.0, 0.0, 0.0, 0.0, 0.0, 0.0, 0.0, 0.0, 0.0, 0.0, 0.0, 0.0, 0.0, 0.0, 0.0, 0.0, 0.0, 0.0, 0.0, 0.0, 0.0, 0.0, 0.0, 0.0, 0.0, 0.0, 0.0, 0.0, 0.0, 0.0, 0.0, 0.0, 0.0, 0.0, 0.0, 0.0, 0.0, 0.0, 0.0, 0.0, 0.0, 0.0, 0.0, 0.0, 0.0, 0.0, 0.0, 0.0, 0.0, 0.0, 0.0, 0.0, 0.0, 0.0, 0.0, 0.0, 0.0, 0.0, 0.0, 0.0, 0.0, 0.0, 0.0, 0.0, 0.0, 0.0, 0.0, 0.0, 0.0, 0.0, 0.0, 0.0, 0.0, 0.0, 0.0, 0.0, 0.0, 0.0, 0.0, 0.0, 0.0, 0.0, 0.0, 0.0, 0.0, 0.0, 0.0, 0.0, 0.0, 0.0, 0.0, 0.0, 0.0, 0.0, 0.0, 0.0, 0.0, 0.0, 0.0, 0.0, 0.0, 0.0, 0.0, 0.0, 0.0, 0.0, 0.0, 0.0, 0.0, 0.0, 0.0, 0.0, 0.0, 0.0, 0.0, 0.0, 0.0, 0.0, 0.0, 0.0, 0.0, 0.0, 0.0, 0.0, 0.0, 0.0, 0.0, 0.0, 0.0, 0.0, 0.0, 0.0, 0.0, 0.0, 0.0, 0.0, 0.0, 0.0, 0.0, 0.0, 0.0, 0.0, 0.0, 0.0, 0.0, 0.0, 0.0, 0.0, 0.0, 0.0, 0.0, 0.0, 0.0, 0.0, 0.0, 0.0, 0.0, 0.0, 0.0, 0.0, 0.0, 0.0, 0.0, 0.0, 0.0, 0.0, 0.0, 0.0, 0.0, 0.0, 0.0, 0.0, 0.0, 0.0, 0.0, 0.0, 0.0, 0.0, 0.0, 0.0, 0.0, 0.0, 0.0, 0.0, 0.0, 0.0, 0.0, 0.0, 0.0, 0.0, 0.0, 0.0, 0.0, 0.0, 0.0, 0.0, 0.0, 0.0, 0.0, 0.0, 0.0, 0.0, 0.0, 0.0, 0.0, 0.0, 0.0, 0.0, 0.0, 0.0, 0.0, 0.0, 0.0, 0.0, 0.0, 0.0, 0.0, 0.0, 0.0, 0.0, 0.0, 0.0, 0.0, 0.0, 0.0, 0.0, 0.0, 0.0, 0.0, 0.0, 0.0, 0.0, 0.0, 0.0, 0.0, 0.0, 0.0, 0.0, 0.0, 0.0, 0.0, 0.0, 0.0, 0.0, 0.0, 0.0, 0.0, 0.0, 0.0, 0.0, 0.0, 0.0, 0.0, 0.0, 0.0, 0.0, 0.0, 0.0, 0.0, 0.0, 0.0, 0.0, 0.0, 0.0, 0.0, 0.0, 0.0, 0.0, 0.0, 0.0, 0.0, 0.0, 0.0, 0.0, 0.0, 0.0, 0.0, 0.0, 0.0, 0.0, 0.0, 0.0, 0.0, 0.0, 0.0, 0.0, 0.0, 0.0, 0.0, 0.0, 0.0, 0.0, 0.0, 0.0, 0.0, 0.0, 0.0, 0.0, 0.0, 0.0, 0.0, 0.0, 0.0, 0.0, 0.0, 0.0, 0.0, 0.0, 0.0, 0.0, 0.0, 0.0, 0.0, 0.0, 0.0, 0.0, 0.0, 0.0, 0.0, 0.0, 0.0, 0.0, 0.0, 0.0, 0.0, 0.0, 0.0, 0.0, 0.0, 0.0, 0.0, 0.0, 0.0, 0.0, 0.0, 0.0, 0.0, 0.0, 0.0, 0.0, 0.0, 0.0, 0.0, 0.0, 0.0, 0.0, 0.0, 0.0])
_uv.active_render = True
_uv = me_cube_003.uv_layers.new(name='TEXCOORD_0')
_uv.uv.foreach_set('vector', [0.0, 0.0, 0.0, 0.0, 0.0, 0.0, 0.0, 0.0, 0.0, 0.0, 0.0, 0.0, 0.0, 0.0, 0.0, 0.0, 0.0, 0.0, 0.0, 0.0, 0.0, 0.0, 0.0, 0.0, 0.0, 0.0, 0.0, 0.0, 0.0, 0.0, 0.0, 0.0, 0.0, 0.0, 0.0, 0.0, 0.0, 0.0, 0.0, 0.0, 0.0, 0.0, 0.0, 0.0, 0.0, 0.0, 0.0, 0.0, 0.0, 0.0, 0.0, 0.0, 0.0, 0.0, 0.0, 0.0, 0.0, 0.0, 0.0, 0.0, 0.0, 0.0, 0.0, 0.0, 0.0, 0.0, 0.0, 0.0, 0.0, 0.0, 0.0, 0.0, 0.0, 0.0, 0.0, 0.0, 0.0, 0.0, 0.0, 0.0, 0.0, 0.0, 0.0, 0.0, 0.0, 0.0, 0.0, 0.0, 0.0, 0.0, 0.0, 0.0, 0.0, 0.0, 0.0, 0.0, 0.0, 0.0, 0.0, 0.0, 0.0, 0.0, 0.0, 0.0, 0.0, 0.0, 0.0, 0.0, 0.0, 0.0, 0.0, 0.0, 0.0, 0.0, 0.0, 0.0, 0.0, 0.0, 0.0, 0.0, 0.0, 0.0, 0.0, 0.0, 0.0, 0.0, 0.0, 0.0, 0.0, 0.0, 0.0, 0.0, 0.0, 0.0, 0.0, 0.0, 0.0, 0.0, 0.0, 0.0, 0.0, 0.0, 0.0, 0.0, 0.0, 0.0, 0.0, 0.0, 0.0, 0.0, 0.0, 0.0, 0.0, 0.0, 0.0, 0.0, 0.0, 0.0, 0.0, 0.0, 0.0, 0.0, 0.0, 0.0, 0.0, 0.0, 0.0, 0.0, 0.0, 0.0, 0.0, 0.0, 0.0, 0.0, 0.0, 0.0, 0.0, 0.0, 0.0, 0.0, 0.0, 0.0, 0.0, 0.0, 0.0, 0.0, 0.0, 0.0, 0.0, 0.0, 0.0, 0.0, 0.0, 0.0, 0.0, 0.0, 0.0, 0.0, 0.0, 0.0, 0.0, 0.0, 0.0, 0.0, 0.0, 0.0, 0.0, 0.0, 0.0, 0.0, 0.0, 0.0, 0.0, 0.0, 0.0, 0.0, 0.0, 0.0, 0.0, 0.0, 0.0, 0.0, 0.0, 0.0, 0.0, 0.0, 0.0, 0.0, 0.0, 0.0, 0.0, 0.0, 0.0, 0.0, 0.0, 0.0, 0.0, 0.0, 0.0, 0.0, 0.0, 0.0, 0.0, 0.0, 0.0, 0.0, 0.0, 0.0, 0.0, 0.0, 0.0, 0.0, 0.0, 0.0, 0.0, 0.0, 0.0, 0.0, 0.0, 0.0, 0.0, 0.0, 0.0, 0.0, 0.0, 0.0, 0.0, 0.0, 0.0, 0.0, 0.0, 0.0, 0.0, 0.0, 0.0, 0.0, 0.0, 0.0, 0.0, 0.0, 0.0, 0.0, 0.0, 0.0, 0.0, 0.0, 0.0, 0.0, 0.0, 0.0, 0.0, 0.0, 0.0, 0.0, 0.0, 0.0, 0.0, 0.0, 0.0, 0.0, 0.0, 0.0, 0.0, 0.0, 0.0, 0.0, 0.0, 0.0, 0.0, 0.0, 0.0, 0.0, 0.0, 0.0, 0.0, 0.0, 0.0, 0.0, 0.0, 0.0, 0.0, 0.0, 0.0, 0.0, 0.0, 0.0, 0.0, 0.0, 0.0, 0.0, 0.0, 0.0, 0.0, 0.0, 0.0, 0.0, 0.0, 0.0, 0.0, 0.0, 0.0, 0.0, 0.0, 0.0, 0.0, 0.0, 0.0, 0.0, 0.0, 0.0, 0.0, 0.0, 0.0, 0.0, 0.0, 0.0, 0.0, 0.0, 0.0, 0.0, 0.0, 0.0, 0.0, 0.0, 0.0, 0.0, 0.0, 0.0, 0.0, 0.0, 0.0, 0.0, 0.0, 0.0, 0.0, 0.0, 0.0, 0.0, 0.0, 0.0, 0.0, 0.0, 0.0, 0.0, 0.0, 0.0, 0.0, 0.0, 0.0, 0.0, 0.0, 0.0, 0.0, 0.0, 0.0, 0.0, 0.0, 0.0, 0.0, 0.0, 0.0, 0.0, 0.0, 0.0, 0.0, 0.0, 0.0, 0.0, 0.0, 0.0, 0.0, 0.0, 0.0, 0.0, 0.0, 0.0, 0.0, 0.0, 0.0, 0.0, 0.0, 0.0, 0.0, 0.0, 0.0, 0.0, 0.0, 0.0, 0.0, 0.0, 0.0, 0.0, 0.0, 0.0, 0.0, 0.0, 0.0, 0.0, 0.0, 0.0, 0.0, 0.0, 0.0, 0.0, 0.0, 0.0, 0.0, 0.0, 0.0, 0.0, 0.0, 0.0, 0.0, 0.0, 0.0, 0.0, 0.0, 0.0, 0.0, 0.0, 0.0, 0.0, 0.0, 0.0, 0.0, 0.0, 0.0, 0.0, 0.0, 0.0, 0.0, 0.0, 0.0, 0.0, 0.0, 0.0, 0.0, 0.0, 0.0, 0.0, 0.0, 0.0, 0.0, 0.0, 0.0, 0.0, 0.0, 0.0, 0.0, 0.0, 0.0, 0.0, 0.0, 0.0, 0.0, 0.0, 0.0, 0.0, 0.0, 0.0, 0.0, 0.0, 0.0, 0.0, 0.0, 0.0, 0.0, 0.0, 0.0, 0.0, 0.0, 0.0, 0.0, 0.0, 0.0, 0.0, 0.0, 0.0, 0.0, 0.0, 0.0, 0.0, 0.0, 0.0, 0.0, 0.0, 0.0, 0.0, 0.0, 0.0, 0.0, 0.0, 0.0, 0.0, 0.0, 0.0, 0.0, 0.0, 0.0, 0.0, 0.0, 0.0, 0.0, 0.0, 0.0, 0.0, 0.0, 0.0, 0.0, 0.0, 0.0, 0.0, 0.0, 0.0, 0.0, 0.0, 0.0, 0.0, 0.0, 0.0, 0.0, 0.0, 0.0, 0.0, 0.0, 0.0, 0.0, 0.0, 0.0, 0.0, 0.0, 0.0, 0.0, 0.0, 0.0, 0.0, 0.0, 0.0, 0.0, 0.0, 0.0, 0.0, 0.0, 0.0, 0.0, 0.0, 0.0, 0.0, 0.0, 0.0, 0.0, 0.0, 0.0, 0.0, 0.0, 0.0, 0.0, 0.0, 0.0, 0.0, 0.0, 0.0, 0.0, 0.0, 0.0, 0.0, 0.0, 0.0, 0.0, 0.0, 0.0, 0.0, 0.0, 0.0, 0.0, 0.0, 0.0, 0.0, 0.0, 0.0, 0.0, 0.0, 0.0, 0.0, 0.0, 0.0, 0.0, 0.0, 0.0, 0.0, 0.0, 0.0, 0.0, 0.0, 0.0, 0.0, 0.0, 0.0, 0.0, 0.0, 0.0, 0.0, 0.0, 0.0, 0.0, 0.0, 0.0, 0.0, 0.0, 0.0, 0.0, 0.0, 0.0, 0.0, 0.0, 0.0, 0.0, 0.0, 0.0, 0.0, 0.0, 0.0, 0.0, 0.0, 0.0, 0.0, 0.0, 0.0, 0.0, 0.0, 0.0, 0.0, 0.0, 0.0, 0.0, 0.0, 0.0, 0.0, 0.0, 0.0, 0.0, 0.0, 0.0, 0.0, 0.0, 0.0, 0.0, 0.0, 0.0, 0.0, 0.0, 0.0, 0.0, 0.0, 0.0, 0.0, 0.0, 0.0, 0.0, 0.0, 0.0, 0.0, 0.0, 0.0, 0.0, 0.0, 0.0, 0.0, 0.0, 0.0, 0.0, 0.0, 0.0, 0.0, 0.0, 0.0, 0.0, 0.0, 0.0, 0.0, 0.0, 0.0, 0.0, 0.0, 0.0, 0.0, 0.0, 0.0, 0.0, 0.0, 0.0, 0.0, 0.0, 0.0, 0.0, 0.0, 0.0, 0.0, 0.0, 0.0, 0.0, 0.0, 0.0, 0.0, 0.0, 0.0, 0.0, 0.0, 0.0, 0.0, 0.0, 0.0, 0.0, 0.0, 0.0, 0.0, 0.0, 0.0, 0.0, 0.0, 0.0, 0.0, 0.0, 0.0, 0.0, 0.0, 0.0, 0.0, 0.0, 0.0, 0.0, 0.0, 0.0, 0.0, 0.0, 0.0, 0.0, 0.0, 0.0, 0.0, 0.0, 0.0, 0.0, 0.0, 0.0, 0.0, 0.0, 0.0, 0.0, 0.0, 0.0, 0.0, 0.0, 0.0, 0.0, 0.0, 0.0, 0.0, 0.0, 0.0, 0.0, 0.0, 0.0, 0.0, 0.0, 0.0, 0.0, 0.0, 0.0, 0.0, 0.0, 0.0, 0.0, 0.0, 0.0, 0.0, 0.0, 0.0, 0.0, 0.0, 0.0, 0.0, 0.0, 0.0, 0.0, 0.0, 0.0, 0.0, 0.0, 0.0, 0.0, 0.0, 0.0, 0.0, 0.0, 0.0, 0.0, 0.0, 0.0, 0.0, 0.0, 0.0, 0.0, 0.0, 0.0, 0.0, 0.0, 0.0, 0.0, 0.0, 0.0, 0.0, 0.0, 0.0, 0.0, 0.0, 0.0, 0.0, 0.0, 0.0, 0.0, 0.0, 0.0, 0.0, 0.0, 0.0, 0.0, 0.0, 0.0, 0.0, 0.0, 0.0, 0.0, 0.0, 0.0, 0.0, 0.0, 0.0, 0.0, 0.0, 0.0, 0.0, 0.0, 0.0, 0.0, 0.0, 0.0, 0.0, 0.0, 0.0, 0.0, 0.0, 0.0, 0.0, 0.0, 0.0, 0.0, 0.0, 0.0, 0.0, 0.0, 0.0, 0.0, 0.0, 0.0, 0.0, 0.0, 0.0, 0.0, 0.0, 0.0, 0.0, 0.0, 0.0, 0.0, 0.0, 0.0, 0.0, 0.0, 0.0, 0.0, 0.0, 0.0, 0.0, 0.0, 0.0, 0.0, 0.0, 0.0, 0.0, 0.0, 0.0, 0.0, 0.0, 0.0, 0.0, 0.0, 0.0, 0.0, 0.0, 0.0, 0.0, 0.0, 0.0, 0.0, 0.0, 0.0, 0.0, 0.0, 0.0, 0.0, 0.0, 0.0, 0.0, 0.0, 0.0, 0.0, 0.0, 0.0, 0.0, 0.0, 0.0, 0.0, 0.0, 0.0, 0.0, 0.0, 0.0, 0.0, 0.0, 0.0, 0.0, 0.0, 0.0, 0.0, 0.0, 0.0, 0.0, 0.0, 0.0, 0.0, 0.0, 0.0, 0.0, 0.0, 0.0, 0.0, 0.0, 0.0, 0.0, 0.0, 0.0, 0.0, 0.0, 0.0, 0.0, 0.0, 0.0, 0.0, 0.0, 0.0, 0.0, 0.0, 0.0, 0.0, 0.0, 0.0, 0.0, 0.0, 0.0, 0.0, 0.0, 0.0, 0.0, 0.0, 0.0, 0.0, 0.0, 0.0, 0.0, 0.0, 0.0, 0.0, 0.0, 0.0, 0.0, 0.0, 0.0, 0.0, 0.0, 0.0, 0.0, 0.0, 0.0, 0.0, 0.0, 0.0, 0.0, 0.0, 0.0, 0.0, 0.0, 0.0, 0.0, 0.0, 0.0, 0.0, 0.0, 0.0, 0.0, 0.0, 0.0, 0.0, 0.0, 0.0, 0.0, 0.0, 0.0, 0.0, 0.0, 0.0, 0.0, 0.0, 0.0, 0.0, 0.0, 0.0, 0.0, 0.0, 0.0, 0.0, 0.0, 0.0, 0.0, 0.0, 0.0, 0.0, 0.0, 0.0, 0.0, 0.0, 0.0, 0.0, 0.0, 0.0, 0.0, 0.0, 0.0, 0.0, 0.0, 0.0, 0.0, 0.0, 0.0, 0.0, 0.0, 0.0, 0.0, 0.0, 0.0, 0.0, 0.0, 0.0, 0.0, 0.0, 0.0, 0.0, 0.0, 0.0, 0.0, 0.0, 0.0, 0.0, 0.0, 0.0, 0.0, 0.0, 0.0, 0.0, 0.0, 0.0, 0.0, 0.0, 0.0, 0.0, 0.0, 0.0, 0.0, 0.0, 0.0, 0.0, 0.0, 0.0, 0.0, 0.0, 0.0, 0.0, 0.0, 0.0, 0.0, 0.0, 0.0, 0.0, 0.0, 0.0, 0.0, 0.0, 0.0, 0.0, 0.0, 0.0, 0.0, 0.0, 0.0, 0.0, 0.0, 0.0, 0.0, 0.0, 0.0, 0.0, 0.0, 0.0, 0.0, 0.0, 0.0, 0.0, 0.0, 0.0, 0.0, 0.0, 0.0, 0.0, 0.0, 0.0, 0.0, 0.0, 0.0, 0.0, 0.0, 0.0, 0.0, 0.0, 0.0, 0.0, 0.0, 0.0, 0.0, 0.0, 0.0, 0.0, 0.0, 0.0, 0.0, 0.0, 0.0, 0.0, 0.0, 0.0, 0.0, 0.0, 0.0, 0.0, 0.0, 0.0, 0.0, 0.0, 0.0, 0.0, 0.0, 0.0, 0.0, 0.0, 0.0, 0.0, 0.0, 0.0, 0.0, 0.0, 0.0, 0.0, 0.0, 0.0, 0.0, 0.0, 0.0, 0.0, 0.0, 0.0, 0.0, 0.0, 0.0, 0.0, 0.0, 0.0, 0.0, 0.0, 0.0, 0.0, 0.0, 0.0, 0.0, 0.0, 0.0, 0.0, 0.0, 0.0, 0.0, 0.0, 0.0, 0.0, 0.0, 0.0, 0.0, 0.0, 0.0, 0.0, 0.0, 0.0, 0.0, 0.0, 0.0, 0.0, 0.0, 0.0, 0.0, 0.0, 0.0, 0.0, 0.0, 0.0, 0.0, 0.0, 0.0, 0.0, 0.0, 0.0, 0.0, 0.0, 0.0, 0.0, 0.0, 0.0, 0.0, 0.0, 0.0, 0.0, 0.0, 0.0, 0.0, 0.0, 0.0, 0.0, 0.0, 0.0, 0.0, 0.0, 0.0, 0.0, 0.0, 0.0, 0.0, 0.0, 0.0, 0.0, 0.0, 0.0, 0.0, 0.0, 0.0, 0.0, 0.0, 0.0, 0.0, 0.0, 0.0, 0.0, 0.0, 0.0, 0.0, 0.0, 0.0, 0.0, 0.0, 0.0, 0.0, 0.0, 0.0, 0.0, 0.0, 0.0, 0.0, 0.0, 0.0, 0.0, 0.0, 0.0, 0.0, 0.0, 0.0, 0.0, 0.0, 0.0, 0.0, 0.0, 0.0, 0.0, 0.0, 0.0, 0.0, 0.0, 0.0, 0.0, 0.0, 0.0, 0.0, 0.0, 0.0, 0.0, 0.0, 0.0, 0.0, 0.0, 0.0, 0.0, 0.0, 0.0, 0.0, 0.0, 0.0, 0.0, 0.0, 0.0, 0.0, 0.0, 0.0, 0.0, 0.0, 0.0, 0.0, 0.0, 0.0, 0.0, 0.0, 0.0, 0.0, 0.0, 0.0, 0.0, 0.0, 0.0, 0.0, 0.0, 0.0, 0.0, 0.0, 0.0, 0.0, 0.0, 0.0, 0.0, 0.0, 0.0, 0.0, 0.0, 0.0, 0.0, 0.0, 0.0, 0.0, 0.0, 0.0, 0.0, 0.0, 0.0, 0.0, 0.0, 0.0, 0.0, 0.0, 0.0, 0.0, 0.0, 0.0, 0.0, 0.0, 0.0, 0.0, 0.0, 0.0, 0.0, 0.0, 0.0, 0.0, 0.0, 0.0, 0.0, 0.0, 0.0, 0.0, 0.0, 0.0, 0.0, 0.0, 0.0, 0.0, 0.0, 0.0, 0.0, 0.0, 0.0, 0.0, 0.0, 0.0, 0.0, 0.0, 0.0, 0.0, 0.0, 0.0, 0.0, 0.0, 0.0, 0.0, 0.0, 0.0, 0.0, 0.0, 0.0, 0.0, 0.0, 0.0, 0.625, 0.25, 0.5, 0.5, 0.5, 0.25, 0.625, 0.25, 0.625, 0.5, 0.5, 0.5, 0.5, 0.75, 0.375, 1.0, 0.375, 0.75, 0.5, 0.75, 0.5, 1.0, 0.375, 1.0, 0.625, 0.75, 0.5, 1.0, 0.5, 0.75, 0.625, 0.75, 0.625, 1.0, 0.5, 1.0, 0.375, 0.75, 0.125, 0.625, 0.375, 0.625, 0.375, 0.75, 0.125, 0.75, 0.125, 0.625, 0.625, 0.625, 0.875, 0.75, 0.625, 0.75, 0.625, 0.625, 0.875, 0.625, 0.875, 0.75, 0.125, 0.5, 0.375, 0.625, 0.125, 0.625, 0.125, 0.5, 0.375, 0.5, 0.375, 0.625, 0.875, 0.625, 0.625, 0.5, 0.875, 0.5, 0.875, 0.625, 0.625, 0.625, 0.625, 0.5, 0.5, 0.25, 0.375, 0.5, 0.375, 0.25, 0.5, 0.25, 0.5, 0.5, 0.375, 0.5, 0.375, 0.25, 0.5, 0.25, 0.5, 0.5, 0.375, 0.25, 0.5, 0.5, 0.375, 0.5, 0.5, 0.75, 0.625, 0.75, 0.625, 1.0, 0.5, 0.75, 0.625, 1.0, 0.5, 1.0, 0.375, 0.75, 0.5, 0.75, 0.5, 1.0, 0.375, 0.75, 0.5, 1.0, 0.375, 1.0, 0.625, 0.75, 0.625, 0.625, 0.875, 0.625, 0.625, 0.75, 0.875, 0.625, 0.875, 0.75, 0.375, 0.625, 0.375, 0.75, 0.125, 0.75, 0.375, 0.625, 0.125, 0.75, 0.125, 0.625, 0.875, 0.5, 0.875, 0.625, 0.625, 0.625, 0.875, 0.5, 0.625, 0.625, 0.625, 0.5, 0.125, 0.625, 0.125, 0.5, 0.375, 0.5, 0.125, 0.625, 0.375, 0.5, 0.375, 0.625, 0.5, 0.25, 0.625, 0.25, 0.625, 0.5, 0.5, 0.25, 0.625, 0.5, 0.5, 0.5, 0.625, 0.25, 0.5, 0.5, 0.5, 0.25, 0.625, 0.25, 0.625, 0.5, 0.5, 0.5, 0.5, 0.75, 0.375, 1.0, 0.375, 0.75, 0.5, 0.75, 0.5, 1.0, 0.375, 1.0, 0.625, 0.75, 0.5, 1.0, 0.5, 0.75, 0.625, 0.75, 0.625, 1.0, 0.5, 1.0, 0.375, 0.75, 0.125, 0.625, 0.375, 0.625, 0.375, 0.75, 0.125, 0.75, 0.125, 0.625, 0.625, 0.625, 0.875, 0.75, 0.625, 0.75, 0.625, 0.625, 0.875, 0.625, 0.875, 0.75, 0.125, 0.5, 0.375, 0.625, 0.125, 0.625, 0.125, 0.5, 0.375, 0.5, 0.375, 0.625, 0.875, 0.625, 0.625, 0.5, 0.875, 0.5, 0.875, 0.625, 0.625, 0.625, 0.625, 0.5, 0.5, 0.25, 0.375, 0.5, 0.375, 0.25, 0.5, 0.25, 0.5, 0.5, 0.375, 0.5, 0.375, 0.25, 0.5, 0.25, 0.5, 0.5, 0.375, 0.25, 0.5, 0.5, 0.375, 0.5, 0.5, 0.75, 0.625, 0.75, 0.625, 1.0, 0.5, 0.75, 0.625, 1.0, 0.5, 1.0, 0.375, 0.75, 0.5, 0.75, 0.5, 1.0, 0.375, 0.75, 0.5, 1.0, 0.375, 1.0, 0.625, 0.75, 0.625, 0.625, 0.875, 0.625, 0.625, 0.75, 0.875, 0.625, 0.875, 0.75, 0.375, 0.625, 0.375, 0.75, 0.125, 0.75, 0.375, 0.625, 0.125, 0.75, 0.125, 0.625, 0.875, 0.5, 0.875, 0.625, 0.625, 0.625, 0.875, 0.5, 0.625, 0.625, 0.625, 0.5, 0.125, 0.625, 0.125, 0.5, 0.375, 0.5, 0.125, 0.625, 0.375, 0.5, 0.375, 0.625, 0.5, 0.25, 0.625, 0.25, 0.625, 0.5, 0.5, 0.25, 0.625, 0.5, 0.5, 0.5])
me_cube_003.use_remesh_preserve_volume = False
me_cube_003.use_remesh_preserve_attributes = False
me_cube_003.use_mirror_vertex_groups = False
me_cube_003.update()
me_cube_003.normals_split_custom_set([tuple(v) for v in zip(*[iter([-0.6376, -0.2723, 0.7206, -0.6782, -0.2172, 0.7021, -0.8234, 0.06015, 0.5642, -0.7783, -0.04746, 0.6261, -0.7783, -0.04746, 0.6261, -0.8234, 0.06015, 0.5642, -0.8625, 0.4329, 0.2619, -0.8671, 0.2413, 0.4358, -0.4579, -0.4653, 0.7575, -0.4672, -0.4569, 0.757, -0.6782, -0.2172, 0.7021, -0.6376, -0.2723, 0.7206, -0.8625, 0.4329, 0.2619, -0.6004, 0.7657, -0.2309, -0.7888, 0.6129, 0.04646, -0.8671, 0.2413, 0.4358, -0.4011, 0.8128, -0.4224, -0.2331, 0.8067, -0.543, 0.03655, 0.7328, -0.6795, -0.04667, 0.7634, -0.6443, -0.04667, 0.7634, -0.6443, 0.03655, 0.7328, -0.6795, 0.2547, 0.6196, -0.7424, 0.2178, 0.6423, -0.7349, -0.6004, 0.7657, -0.2309, -0.2331, 0.8067, -0.543, -0.4011, 0.8128, -0.4224, -0.7888, 0.6129, 0.04646, 0.2547, 0.6196, -0.7424, 0.4579, 0.4653, -0.7575, 0.4672, 0.4569, -0.757, 0.2178, 0.6423, -0.7349, 0.6782, 0.2172, -0.7021, 0.6376, 0.2723, -0.7206, 0.7783, 0.04746, -0.6261, 0.8234, -0.06015, -0.5642, 0.8234, -0.06015, -0.5642, 0.7783, 0.04746, -0.6261, 0.8671, -0.2413, -0.4358, 0.8625, -0.4329, -0.2619, 0.4579, 0.4653, -0.7575, 0.6376, 0.2723, -0.7206, 0.6782, 0.2172, -0.7021, 0.4672, 0.4569, -0.757, 0.8671, -0.2413, -0.4358, 0.7888, -0.6129, -0.04646, 0.6004, -0.7657, 0.2309, 0.8625, -0.4329, -0.2619, 0.2331, -0.8067, 0.543, 0.4011, -0.8128, 0.4224, 0.04667, -0.7634, 0.6443, -0.03655, -0.7328, 0.6795, -0.03655, -0.7328, 0.6795, 0.04667, -0.7634, 0.6443, -0.2178, -0.6423, 0.7349, -0.2547, -0.6196, 0.7424, 0.7888, -0.6129, -0.04646, 0.4011, -0.8128, 0.4224, 0.2331, -0.8067, 0.543, 0.6004, -0.7657, 0.2309, -0.2178, -0.6423, 0.7349, -0.4672, -0.4569, 0.757, -0.4579, -0.4653, 0.7575, -0.2547, -0.6196, 0.7424, 0.6376, -0.2723, 0.7206, 0.7783, -0.04746, 0.6261, 0.8234, 0.06015, 0.5642, 0.6782, -0.2172, 0.7021, 0.7783, -0.04746, 0.6261, 0.8671, 0.2413, 0.4358, 0.8625, 0.4329, 0.2619, 0.8234, 0.06015, 0.5642, 0.4579, -0.4653, 0.7575, 0.6376, -0.2723, 0.7206, 0.6782, -0.2172, 0.7021, 0.4672, -0.4569, 0.757, 0.8625, 0.4329, 0.2619, 0.8671, 0.2413, 0.4358, 0.7888, 0.6129, 0.04646, 0.6004, 0.7657, -0.2309, 0.4011, 0.8128, -0.4224, 0.04667, 0.7634, -0.6443, -0.03655, 0.7328, -0.6795, 0.2331, 0.8067, -0.543, 0.04667, 0.7634, -0.6443, -0.2178, 0.6423, -0.7349, -0.2547, 0.6196, -0.7424, -0.03655, 0.7328, -0.6795, 0.6004, 0.7657, -0.2309, 0.7888, 0.6129, 0.04646, 0.4011, 0.8128, -0.4224, 0.2331, 0.8067, -0.543, -0.2547, 0.6196, -0.7424, -0.2178, 0.6423, -0.7349, -0.4672, 0.4569, -0.757, -0.4579, 0.4653, -0.7575, -0.6782, 0.2172, -0.7021, -0.8234, -0.06015, -0.5642, -0.7783, 0.04746, -0.6261, -0.6376, 0.2723, -0.7206, -0.8234, -0.06015, -0.5642, -0.8625, -0.4329, -0.2619, -0.8671, -0.2413, -0.4358, -0.7783, 0.04746, -0.6261, -0.4579, 0.4653, -0.7575, -0.4672, 0.4569, -0.757, -0.6782, 0.2172, -0.7021, -0.6376, 0.2723, -0.7206, -0.8671, -0.2413, -0.4358, -0.8625, -0.4329, -0.2619, -0.6004, -0.7657, 0.2309, -0.7888, -0.6129, -0.04646, -0.2331, -0.8067, 0.543, 0.03655, -0.7328, 0.6795, -0.04667, -0.7634, 0.6443, -0.4011, -0.8128, 0.4224, 0.03655, -0.7328, 0.6795, 0.2547, -0.6196, 0.7424, 0.2178, -0.6423, 0.7349, -0.04667, -0.7634, 0.6443, -0.7888, -0.6129, -0.04646, -0.6004, -0.7657, 0.2309, -0.2331, -0.8067, 0.543, -0.4011, -0.8128, 0.4224, 0.2178, -0.6423, 0.7349, 0.2547, -0.6196, 0.7424, 0.4579, -0.4653, 0.7575, 0.4672, -0.4569, 0.757, -0.6376, 0.2723, 0.7206, -0.7783, 0.04746, 0.6261, -0.8234, -0.06015, 0.5642, -0.6782, 0.2172, 0.7021, -0.7783, 0.04746, 0.6261, -0.8671, -0.2413, 0.4358, -0.8625, -0.4329, 0.2619, -0.8234, -0.06015, 0.5642, -0.4579, 0.4653, 0.7575, -0.6376, 0.2723, 0.7206, -0.6782, 0.2172, 0.7021, -0.4672, 0.4569, 0.757, -0.8625, -0.4329, 0.2619, -0.8671, -0.2413, 0.4358, -0.7888, -0.6129, 0.04647, -0.6004, -0.7657, -0.2309, -0.4011, -0.8128, -0.4224, -0.04667, -0.7634, -0.6443, 0.03655, -0.7328, -0.6795, -0.2331, -0.8067, -0.543, -0.04667, -0.7634, -0.6443, 0.2178, -0.6423, -0.7349, 0.2547, -0.6196, -0.7424, 0.03655, -0.7328, -0.6795, -0.6004, -0.7657, -0.2309, -0.7888, -0.6129, 0.04647, -0.4011, -0.8128, -0.4224, -0.2331, -0.8067, -0.543, 0.2547, -0.6196, -0.7424, 0.2178, -0.6423, -0.7349, 0.4672, -0.4569, -0.757, 0.4579, -0.4653, -0.7575, 0.6782, -0.2172, -0.7021, 0.8234, 0.06015, -0.5642, 0.7783, -0.04746, -0.6261, 0.6376, -0.2723, -0.7206, 0.8234, 0.06015, -0.5642, 0.8625, 0.4329, -0.2619, 0.8671, 0.2413, -0.4358, 0.7783, -0.04746, -0.6261, 0.4579, -0.4653, -0.7575, 0.4672, -0.4569, -0.757, 0.6782, -0.2172, -0.7021, 0.6376, -0.2723, -0.7206, 0.8671, 0.2413, -0.4358, 0.8625, 0.4329, -0.2619, 0.6004, 0.7657, 0.2309, 0.7888, 0.6129, -0.04646, 0.2331, 0.8067, 0.543, -0.03655, 0.7328, 0.6795, 0.04667, 0.7634, 0.6443, 0.4011, 0.8128, 0.4224, -0.03655, 0.7328, 0.6795, -0.2547, 0.6196, 0.7424, -0.2178, 0.6423, 0.7349, 0.04667, 0.7634, 0.6443, 0.7888, 0.6129, -0.04646, 0.6004, 0.7657, 0.2309, 0.2331, 0.8067, 0.543, 0.4011, 0.8128, 0.4224, -0.2178, 0.6423, 0.7349, -0.2547, 0.6196, 0.7424, -0.4579, 0.4653, 0.7575, -0.4672, 0.4569, 0.757, 0.6376, 0.2723, 0.7206, 0.6782, 0.2172, 0.7021, 0.8234, -0.06015, 0.5642, 0.7783, 0.04746, 0.6261, 0.7783, 0.04746, 0.6261, 0.8234, -0.06015, 0.5642, 0.8625, -0.4329, 0.2619, 0.8671, -0.2413, 0.4358, 0.4579, 0.4653, 0.7575, 0.4672, 0.4569, 0.757, 0.6782, 0.2172, 0.7021, 0.6376, 0.2723, 0.7206, 0.8625, -0.4329, 0.2619, 0.6004, -0.7657, -0.2309, 0.7888, -0.6129, 0.04647, 0.8671, -0.2413, 0.4358, 0.4011, -0.8128, -0.4224, 0.2331, -0.8067, -0.543, -0.03655, -0.7328, -0.6795, 0.04667, -0.7634, -0.6443, 0.04667, -0.7634, -0.6443, -0.03655, -0.7328, -0.6795, -0.2547, -0.6196, -0.7424, -0.2178, -0.6423, -0.7349, 0.6004, -0.7657, -0.2309, 0.2331, -0.8067, -0.543, 0.4011, -0.8128, -0.4224, 0.7888, -0.6129, 0.04647, -0.2547, -0.6196, -0.7424, -0.4579, -0.4653, -0.7575, -0.4672, -0.4569, -0.757, -0.2178, -0.6423, -0.7349, -0.6782, -0.2172, -0.7021, -0.6376, -0.2723, -0.7206, -0.7783, -0.04746, -0.6261, -0.8234, 0.06015, -0.5642, -0.8234, 0.06015, -0.5642, -0.7783, -0.04746, -0.6261, -0.8671, 0.2413, -0.4358, -0.8625, 0.4329, -0.2619, -0.4579, -0.4653, -0.7575, -0.6376, -0.2723, -0.7206, -0.6782, -0.2172, -0.7021, -0.4672, -0.4569, -0.757, -0.8671, 0.2413, -0.4358, -0.7888, 0.6129, -0.04646, -0.6004, 0.7657, 0.2309, -0.8625, 0.4329, -0.2619, -0.2331, 0.8067, 0.543, -0.4011, 0.8128, 0.4224, -0.04667, 0.7634, 0.6443, 0.03655, 0.7328, 0.6795, 0.03655, 0.7328, 0.6795, -0.04667, 0.7634, 0.6443, 0.2178, 0.6423, 0.7349, 0.2547, 0.6196, 0.7424, -0.7888, 0.6129, -0.04646, -0.4011, 0.8128, 0.4224, -0.2331, 0.8067, 0.543, -0.6004, 0.7657, 0.2309, 0.2178, 0.6423, 0.7349, 0.4672, 0.4569, 0.757, 0.4579, 0.4653, 0.7575, 0.2547, 0.6196, 0.7424, 3.447e-07, -0.4355, 0.9002, 0.01163, -0.3141, 0.9493, 0.005971, -0.07002, 0.9975, 3.864e-09, -0.08175, 0.9967, 3.864e-09, -0.08175, 0.9967, 0.005971, -0.07002, 0.9975, 0.002693, -0.008397, 1.0, -6.745e-09, -0.007382, 1.0, -0.005971, -0.07002, 0.9975, 3.864e-09, -0.08175, 0.9967, -6.745e-09, -0.007382, 1.0, -0.002692, -0.008397, 1.0, 0.01163, -0.3141, 0.9493, 3.447e-07, -0.4355, 0.9002, -2.84e-07, -0.6889, 0.7248, 0.008595, -0.6869, 0.7267, 0.0171, -0.6514, 0.7585, 0.01602, -0.4883, 0.8725, -0.002692, -0.008397, 1.0, -6.745e-09, -0.007382, 1.0, -4.562e-09, 0.001151, 1.0, -0.0008985, 0.001249, 1.0, -0.001431, 0.001013, 1.0, -0.001797, 0.0006077, 1.0, -0.01163, -0.3141, 0.9493, 3.447e-07, -0.4355, 0.9002, 3.864e-09, -0.08175, 0.9967, -0.005971, -0.07002, 0.9975, -4.562e-09, 0.001151, 1.0, -6.745e-09, -0.007382, 1.0, 0.002693, -0.008397, 1.0, 0.001797, 0.0006077, 1.0, 0.001431, 0.001013, 1.0, 0.0008985, 0.001249, 1.0, -2.84e-07, -0.6889, 0.7248, 3.447e-07, -0.4355, 0.9002, -0.01163, -0.3141, 0.9493, -0.01602, -0.4883, 0.8725, -0.0171, -0.6514, 0.7585, -0.008595, -0.6869, 0.7267, -3.444e-07, 0.4348, -0.9005, -4.458e-09, 0.08166, -0.9967, -0.006075, 0.0706, -0.9975, -0.01176, 0.3133, -0.9496, -4.458e-09, 0.08166, -0.9967, -2.965e-10, 0.007378, -1.0, -0.002711, 0.008285, -1.0, -0.006075, 0.0706, -0.9975, 0.006075, 0.0706, -0.9975, 0.002711, 0.008285, -1.0, -2.965e-10, 0.007378, -1.0, -4.458e-09, 0.08166, -0.9967, -0.01176, 0.3133, -0.9496, -0.01612, 0.4918, -0.8706, -0.01712, 0.651, -0.7589, -0.008619, 0.6862, -0.7274, 2.941e-07, 0.6882, -0.7255, -3.444e-07, 0.4348, -0.9005, 0.002711, 0.008285, -1.0, 0.00179, -0.0006085, -1.0, 0.00143, -0.001012, -1.0, 0.000899, -0.001247, -1.0, 3.335e-10, -0.00115, -1.0, -2.965e-10, 0.007378, -1.0, 0.01176, 0.3133, -0.9496, 0.006075, 0.0706, -0.9975, -4.458e-09, 0.08166, -0.9967, -3.444e-07, 0.4348, -0.9005, 3.335e-10, -0.00115, -1.0, -0.000899, -0.001247, -1.0, -0.00143, -0.001012, -1.0, -0.00179, -0.0006085, -1.0, -0.002711, 0.008285, -1.0, -2.965e-10, 0.007378, -1.0, 2.941e-07, 0.6882, -0.7255, 0.008619, 0.6862, -0.7274, 0.01712, 0.651, -0.7589, 0.01612, 0.4918, -0.8706, 0.01176, 0.3133, -0.9496, -3.444e-07, 0.4348, -0.9005, -0.005971, -0.07002, 0.9975, -0.002692, -0.008397, 1.0, -0.002566, -0.009419, 1.0, -0.004563, -0.06128, 0.9981, 0.01163, -0.3141, 0.9493, 0.01602, -0.4883, 0.8725, 0.0131, -0.3178, 0.9481, 0.009112, -0.1956, 0.9806, 0.9007, -0.05886, 0.4305, 0.5415, -0.01694, 0.8405, 0.8729, -0.05897, 0.4843, 0.9969, -0.03665, 0.06926, 0.001797, 0.0006077, 1.0, 0.002693, -0.008397, 1.0, 0.002567, -0.009419, 1.0, 0.001985, 0.0002362, 1.0, -0.5415, -0.01694, 0.8405, -0.9007, -0.05886, 0.4304, -0.9969, -0.03664, 0.06926, -0.8729, -0.05897, 0.4843, -0.002692, -0.008397, 1.0, -0.001797, 0.0006077, 1.0, -0.001985, 0.0002362, 1.0, -0.002566, -0.009419, 1.0, -0.008595, -0.6869, 0.7267, -0.0171, -0.6514, 0.7585, -0.01777, -0.4592, 0.8882, -0.01663, -0.6486, 0.761, -2.84e-07, -0.6889, 0.7248, -0.008595, -0.6869, 0.7267, -0.01663, -0.6486, 0.761, 8.13e-08, -0.6935, 0.7205, 0.0171, -0.6514, 0.7585, 0.008595, -0.6869, 0.7267, 0.01663, -0.6486, 0.761, 0.01777, -0.4592, 0.8882, -0.001797, 0.0006077, 1.0, -0.001431, 0.001013, 1.0, -0.001342, 0.0009918, 1.0, -0.001985, 0.0002362, 1.0, -0.0171, -0.6514, 0.7585, -0.01602, -0.4883, 0.8725, -0.0131, -0.3178, 0.9481, -0.01777, -0.4592, 0.8882, 0.01602, -0.4883, 0.8725, 0.0171, -0.6514, 0.7585, 0.01777, -0.4592, 0.8882, 0.0131, -0.3178, 0.9481, 0.005971, -0.07002, 0.9975, 0.01163, -0.3141, 0.9493, 0.009112, -0.1956, 0.9806, 0.004563, -0.06128, 0.9981, 0.0008985, 0.001249, 1.0, 0.001431, 0.001013, 1.0, 0.001342, 0.0009918, 1.0, 0.0004278, 0.001388, 1.0, -4.562e-09, 0.001151, 1.0, 0.0008985, 0.001249, 1.0, 0.0004278, 0.001388, 1.0, -7.527e-12, 0.001255, 1.0, -0.001431, 0.001013, 1.0, -0.0008985, 0.001249, 1.0, -0.0004278, 0.001388, 1.0, -0.001342, 0.0009918, 1.0, 0.006075, 0.0706, -0.9975, 0.01176, 0.3133, -0.9496, 0.009347, 0.1983, -0.9801, 0.004798, 0.06233, -0.998, 0.001431, 0.001013, 1.0, 0.001797, 0.0006077, 1.0, 0.001985, 0.0002362, 1.0, 0.001342, 0.0009918, 1.0, -0.0008985, 0.001249, 1.0, -4.562e-09, 0.001151, 1.0, -7.527e-12, 0.001255, 1.0, -0.0004278, 0.001388, 1.0, 0.008595, -0.6869, 0.7267, -2.84e-07, -0.6889, 0.7248, 8.13e-08, -0.6935, 0.7205, 0.01663, -0.6486, 0.761, 0.5415, -0.01694, 0.8405, 0.6591, -0.001864, 0.7521, 0.5421, -0.01213, 0.8402, 0.8729, -0.05897, 0.4843, -0.9007, -0.05886, 0.4304, -0.9094, -0.03071, 0.4147, -0.3052, -0.006805, 0.9523, -0.9969, -0.03664, 0.06926, -0.01602, -0.4883, 0.8725, -0.01163, -0.3141, 0.9493, -0.009112, -0.1956, 0.9806, -0.0131, -0.3178, 0.9481, -0.6591, -0.001864, 0.7521, -0.5415, -0.01694, 0.8405, -0.8729, -0.05897, 0.4843, -0.5421, -0.01213, 0.8402, -0.006075, 0.0706, -0.9975, -0.002711, 0.008285, -1.0, -0.002599, 0.009201, -1.0, -0.004798, 0.06233, -0.998, 0.9094, -0.03071, 0.4147, 0.9007, -0.05886, 0.4305, 0.9969, -0.03665, 0.06926, 0.3052, -0.006805, 0.9523, 0.1023, -0.0001306, 0.9948, 0.9094, -0.03071, 0.4147, 0.3052, -0.006805, 0.9523, 0.08735, 0.0002204, 0.9962, 0.01425, 0.001931, 0.9999, 0.1023, -0.0001306, 0.9948, 0.08735, 0.0002204, 0.9962, 0.01412, 0.001934, 0.9999, -0.01425, 0.001931, 0.9999, 2.639e-09, 0.002263, 1.0, 2.639e-09, 0.002263, 1.0, -0.01412, 0.001934, 0.9999, -0.1023, -0.0001309, 0.9948, -0.01425, 0.001931, 0.9999, -0.01412, 0.001934, 0.9999, -0.08735, 0.0002202, 0.9962, -0.9094, -0.03071, 0.4147, -0.1023, -0.0001309, 0.9948, -0.08735, 0.0002202, 0.9962, -0.3052, -0.006805, 0.9523, 0.6591, -0.001864, 0.7521, 0.7029, -0.08121, 0.7067, 0.7107, -0.1184, 0.6935, 0.5421, -0.01213, 0.8402, -0.7029, -0.08121, 0.7067, -0.6591, -0.001864, 0.7521, -0.5421, -0.01213, 0.8402, -0.7107, -0.1184, 0.6935, -0.5849, -0.4441, 0.6787, -0.7029, -0.08121, 0.7067, -0.7107, -0.1184, 0.6935, -0.5935, -0.4318, 0.6792, -0.1561, -0.8278, 0.5388, -0.5849, -0.4441, 0.6787, -0.5935, -0.4318, 0.6792, -0.2772, -0.7539, 0.5957, 0.1561, -0.8278, 0.5388, -1.357e-14, -0.8929, 0.4502, -1.357e-14, -0.8929, 0.4502, 0.2772, -0.7539, 0.5957, 0.5849, -0.4441, 0.6787, 0.1561, -0.8278, 0.5388, 0.2772, -0.7539, 0.5957, 0.5935, -0.4318, 0.6792, 0.7029, -0.08121, 0.7067, 0.5849, -0.4441, 0.6787, 0.5935, -0.4318, 0.6792, 0.7107, -0.1184, 0.6935, -1.357e-14, -0.8929, 0.4502, -0.1561, -0.8278, 0.5388, -0.2772, -0.7539, 0.5957, -1.357e-14, -0.8929, 0.4502, 2.639e-09, 0.002263, 1.0, 0.01425, 0.001931, 0.9999, 0.01412, 0.001934, 0.9999, 2.639e-09, 0.002263, 1.0, 0.002711, 0.008285, -1.0, 0.006075, 0.0706, -0.9975, 0.004798, 0.06233, -0.998, 0.002599, 0.009201, -1.0, -0.01612, 0.4918, -0.8706, -0.01176, 0.3133, -0.9496, -0.009348, 0.1983, -0.9801, -0.01322, 0.3218, -0.9467, 0.01176, 0.3133, -0.9496, 0.01612, 0.4918, -0.8706, 0.01322, 0.3218, -0.9467, 0.009347, 0.1983, -0.9801, -0.002711, 0.008285, -1.0, -0.00179, -0.0006085, -1.0, -0.001972, -0.0002389, -1.0, -0.002599, 0.009201, -1.0, -0.01163, -0.3141, 0.9493, -0.005971, -0.07002, 0.9975, -0.004563, -0.06128, 0.9981, -0.009112, -0.1956, 0.9806, 0.00179, -0.0006085, -1.0, 0.002711, 0.008285, -1.0, 0.002599, 0.009201, -1.0, 0.001972, -0.0002389, -1.0, 0.01712, 0.651, -0.7589, 0.008619, 0.6862, -0.7274, 0.01663, 0.6487, -0.7609, 0.01782, 0.4594, -0.8881, 0.008619, 0.6862, -0.7274, 2.941e-07, 0.6882, -0.7255, -5.611e-08, 0.6932, -0.7207, 0.01663, 0.6487, -0.7609, -0.008619, 0.6862, -0.7274, -0.01712, 0.651, -0.7589, -0.01782, 0.4594, -0.8881, -0.01663, 0.6487, -0.7609, 0.00143, -0.001012, -1.0, 0.00179, -0.0006085, -1.0, 0.001972, -0.0002389, -1.0, 0.001341, -0.000991, -1.0, 0.01612, 0.4918, -0.8706, 0.01712, 0.651, -0.7589, 0.01782, 0.4594, -0.8881, 0.01322, 0.3218, -0.9467, -0.01712, 0.651, -0.7589, -0.01612, 0.4918, -0.8706, -0.01322, 0.3218, -0.9467, -0.01782, 0.4594, -0.8881, -0.01176, 0.3133, -0.9496, -0.006075, 0.0706, -0.9975, -0.004798, 0.06233, -0.998, -0.009348, 0.1983, -0.9801, -0.00143, -0.001012, -1.0, -0.000899, -0.001247, -1.0, -0.0004288, -0.001387, -1.0, -0.001341, -0.000991, -1.0, -0.000899, -0.001247, -1.0, 3.335e-10, -0.00115, -1.0, 5.79e-12, -0.001254, -1.0, -0.0004288, -0.001387, -1.0, 0.000899, -0.001247, -1.0, 0.00143, -0.001012, -1.0, 0.001341, -0.000991, -1.0, 0.0004288, -0.001387, -1.0, -0.00179, -0.0006085, -1.0, -0.00143, -0.001012, -1.0, -0.001341, -0.000991, -1.0, -0.001972, -0.0002389, -1.0, 3.335e-10, -0.00115, -1.0, 0.000899, -0.001247, -1.0, 0.0004288, -0.001387, -1.0, 5.79e-12, -0.001254, -1.0, 2.941e-07, 0.6882, -0.7255, -0.008619, 0.6862, -0.7274, -0.01663, 0.6487, -0.7609, -5.611e-08, 0.6932, -0.7207, 0.7957, -0.05192, 0.6035, 0.8449, -0.1496, 0.5136, -0.6023, -0.1129, 0.7902, -0.7972, -0.02654, 0.6031, -0.8449, -0.1496, 0.5136, -0.7957, -0.05198, 0.6034, 0.7972, -0.02653, 0.6031, 0.6023, -0.1129, 0.7902, 0.7626, -0.009506, 0.6468, 0.7957, -0.05192, 0.6035, -0.7972, -0.02654, 0.6031, -0.7267, -0.002975, 0.6869, -0.7957, -0.05198, 0.6034, -0.7626, -0.009585, 0.6468, 0.7267, -0.002978, 0.6869, 0.7972, -0.02653, 0.6031, -0.71, 0.2822, 0.6452, -0.8449, -0.1496, 0.5136, 0.6023, -0.1129, 0.7902, 0.4415, -0.5604, 0.7007, 0.8449, -0.1496, 0.5136, 0.71, 0.2822, 0.6452, -0.4415, -0.5604, 0.7007, -0.6023, -0.1129, 0.7902, 0.71, 0.2822, 0.6452, 0.2066, 0.6385, 0.7414, -0.09001, -0.6871, 0.721, -0.4415, -0.5604, 0.7007, 0.2066, 0.6385, 0.7414, 0.0323, 0.6701, 0.7415, -0.01187, -0.6896, 0.7241, -0.09001, -0.6871, 0.721, -1.449e-05, 0.6756, 0.7372, -0.03238, 0.6701, 0.7415, 0.01192, -0.6896, 0.7241, 1.435e-05, -0.7395, 0.6732, -0.03238, 0.6701, 0.7415, -0.2067, 0.6385, 0.7414, 0.08999, -0.6871, 0.721, 0.01192, -0.6896, 0.7241, -0.2067, 0.6385, 0.7414, -0.71, 0.2822, 0.6452, 0.4415, -0.5604, 0.7007, 0.08999, -0.6871, 0.721, 0.7209, -0.09495, 0.6865, 0.7626, -0.009506, 0.6468, -0.7267, -0.002975, 0.6869, -0.6471, 0.08548, 0.7576, -0.7626, -0.009585, 0.6468, -0.7209, -0.09498, 0.6865, 0.6471, 0.08551, 0.7576, 0.7267, -0.002978, 0.6869, -0.7209, -0.09498, 0.6865, -0.6005, -0.4439, 0.665, 0.4825, 0.3573, 0.7997, 0.6471, 0.08551, 0.7576, -0.6005, -0.4439, 0.665, -0.2052, -0.7061, 0.6777, 0.1714, 0.598, 0.7829, 0.4825, 0.3573, 0.7997, 3.303e-05, -0.7395, 0.6732, 0.2052, -0.7061, 0.6777, -0.1714, 0.598, 0.7829, 3.133e-05, 0.677, 0.736, 0.2052, -0.7061, 0.6777, 0.6006, -0.4439, 0.665, -0.4825, 0.3572, 0.7997, -0.1714, 0.598, 0.7829, 0.6006, -0.4439, 0.665, 0.7209, -0.09495, 0.6865, -0.6471, 0.08548, 0.7576, -0.4825, 0.3572, 0.7997, -0.2052, -0.7061, 0.6777, 3.303e-05, -0.7395, 0.6732, 3.133e-05, 0.677, 0.736, 0.1714, 0.598, 0.7829, 0.0323, 0.6701, 0.7415, -1.449e-05, 0.6756, 0.7372, 1.435e-05, -0.7395, 0.6732, -0.01187, -0.6896, 0.7241, -0.6501, 0.06083, -0.7574, -0.51, 0.1996, -0.8367, 0.8204, 0.07904, -0.5664, 0.6999, 0.03043, -0.7136, 0.51, 0.1995, -0.8367, 0.6501, 0.06083, -0.7574, -0.6999, 0.03048, -0.7136, -0.8204, 0.0791, -0.5664, -0.6585, 0.01045, -0.7525, -0.6501, 0.06083, -0.7574, 0.6999, 0.03043, -0.7136, 0.7168, 0.003949, -0.6973, 0.6501, 0.06083, -0.7574, 0.6585, 0.01035, -0.7525, -0.7168, 0.003808, -0.6973, -0.6999, 0.03048, -0.7136, -0.7303, 0.6763, 0.09644, 0.51, 0.1995, -0.8367, -0.8204, 0.0791, -0.5664, -0.8307, 0.5365, -0.1485, -0.51, 0.1996, -0.8367, 0.7302, 0.6764, 0.0964, 0.8308, 0.5364, -0.1485, 0.8204, 0.07904, -0.5664, 0.7302, 0.6764, 0.0964, 0.1797, 0.7013, 0.6899, 0.004798, -0.5736, 0.8191, 0.8308, 0.5364, -0.1485, 0.1797, 0.7013, 0.6899, 0.02843, 0.6939, 0.7195, -0.007455, -0.6614, 0.75, 0.004798, -0.5736, 0.8191, -3.434e-06, 0.7431, 0.6692, -0.02851, 0.6939, 0.7195, 0.007511, -0.6614, 0.75, 3.206e-05, -0.6667, 0.7454, -0.02851, 0.6939, 0.7195, -0.1798, 0.7013, 0.6899, -0.00477, -0.5735, 0.8192, 0.007511, -0.6614, 0.75, -0.1798, 0.7013, 0.6899, -0.7303, 0.6763, 0.09644, -0.8307, 0.5365, -0.1485, -0.00477, -0.5735, 0.8192, -0.6408, 0.08639, -0.7628, -0.6585, 0.01045, -0.7525, 0.7168, 0.003949, -0.6973, 0.7233, -0.09771, -0.6836, 0.6585, 0.01035, -0.7525, 0.6408, 0.08636, -0.7628, -0.7233, -0.09768, -0.6836, -0.7168, 0.003808, -0.6973, 0.6408, 0.08636, -0.7628, 0.4776, 0.353, -0.8045, -0.603, -0.4463, -0.6612, -0.7233, -0.09768, -0.6836, 0.4776, 0.353, -0.8045, 0.172, 0.5902, -0.7887, -0.2033, -0.7077, -0.6766, -0.603, -0.4463, -0.6612, 0.0001025, 0.6705, -0.7419, -0.1719, 0.5903, -0.7887, 0.2033, -0.7077, -0.6766, 3.386e-05, -0.7385, -0.6742, -0.1719, 0.5903, -0.7887, -0.4776, 0.353, -0.8045, 0.603, -0.4463, -0.6612, 0.2033, -0.7077, -0.6766, -0.4776, 0.353, -0.8045, -0.6408, 0.08639, -0.7628, 0.7233, -0.09771, -0.6836, 0.603, -0.4463, -0.6612, 0.172, 0.5902, -0.7887, 0.0001025, 0.6705, -0.7419, 3.386e-05, -0.7385, -0.6742, -0.2033, -0.7077, -0.6766, 0.02843, 0.6939, 0.7195, -3.434e-06, 0.7431, 0.6692, 3.206e-05, -0.6667, 0.7454, -0.007455, -0.6614, 0.75, 0.002693, -0.008397, 1.0, 0.005971, -0.07002, 0.9975, 0.004563, -0.06128, 0.9981, 0.002567, -0.009419, 1.0, 1.837e-05, -0.2759, 0.9612, 0.0, 1.0, 1.882e-05, 0.0, 1.0, -1.849e-05, 1.837e-05, -0.2759, 0.9612, -1.828e-05, -0.2759, 0.9612, 0.0, 1.0, 1.882e-05, 0.0, -1.0, -1.882e-05, 1.837e-05, 0.2759, -0.9612, -1.828e-05, 0.2759, -0.9612, 0.0, -1.0, -1.882e-05, 0.0, -1.0, 1.882e-05, 1.837e-05, 0.2759, -0.9612, -1.837e-05, 0.2759, 0.9612, 0.0, -1.0, 1.882e-05, 0.0, -1.0, -1.882e-05, -1.837e-05, 0.2759, 0.9612, 1.828e-05, 0.2759, 0.9612, 0.0, -1.0, 1.882e-05, -1.837e-05, -0.4006, -0.9162, 0.0, -5.218e-08, -1.0, 0.0, 1.649e-07, -1.0, -1.837e-05, -0.4006, -0.9162, 1.828e-05, -0.4006, -0.9162, 0.0, -5.218e-08, -1.0, 0.0, -1.951e-07, 1.0, 1.837e-05, -0.4006, 0.9162, -1.828e-05, -0.4006, 0.9162, 0.0, -1.951e-07, 1.0, 0.0, 1.601e-08, 1.0, 1.837e-05, -0.4006, 0.9162, 1.837e-05, 0.4006, -0.9162, 0.0, 1.649e-07, -1.0, 0.0, -5.218e-08, -1.0, 1.837e-05, 0.4006, -0.9162, -1.828e-05, 0.4006, -0.9162, 0.0, 1.649e-07, -1.0, 0.0, 1.601e-08, 1.0, -1.837e-05, 0.4006, 0.9162, 1.828e-05, 0.4006, 0.9162, 0.0, 1.601e-08, 1.0, 0.0, -1.951e-07, 1.0, -1.837e-05, 0.4006, 0.9162, 0.0, 1.0, -1.849e-05, -1.837e-05, -0.2759, -0.9612, 1.828e-05, -0.2759, -0.9612, 0.0, 1.0, -1.849e-05, 0.0, 1.0, 1.882e-05, -1.837e-05, -0.2759, -0.9612, -0.3827, -0.1043, 0.918, 0.0, -1.0, -1.949e-05, 0.0, -1.0, 1.949e-05, -0.3827, -0.1043, 0.918, 0.0, -1.0, 1.949e-05, 0.3827, -0.1043, 0.918, 0.0, 1.0, -1.849e-05, 0.3827, 0.1043, -0.918, -0.3827, 0.1043, -0.918, 0.0, 1.0, -1.849e-05, -0.3827, 0.1043, -0.918, 0.0, 1.0, 1.849e-05, 0.3827, 0.1043, 0.918, 0.0, 1.0, -1.849e-05, 0.0, 1.0, 1.849e-05, 0.3827, 0.1043, 0.918, 0.0, 1.0, 1.849e-05, -0.3827, 0.1043, 0.918, 0.3827, 0.01799, -0.9237, 0.0, -1.056e-07, -1.0, 0.0, 1.714e-07, -1.0, 0.3827, 0.01799, -0.9237, 0.0, 1.714e-07, -1.0, -0.3827, 0.01799, -0.9237, 0.0, 4.032e-08, 1.0, 0.3827, 0.01799, 0.9237, -0.3827, 0.01799, 0.9237, 0.0, 4.032e-08, 1.0, -0.3827, 0.01799, 0.9237, 0.0, -1.079e-07, 1.0, -0.3827, -0.01799, -0.9237, 0.0, 1.714e-07, -1.0, 0.0, -1.056e-07, -1.0, -0.3827, -0.01799, -0.9237, 0.0, -1.056e-07, -1.0, 0.3827, -0.01799, -0.9237, 0.0, -1.079e-07, 1.0, -0.3827, -0.01799, 0.9237, 0.3827, -0.01799, 0.9237, 0.0, -1.079e-07, 1.0, 0.3827, -0.01799, 0.9237, 0.0, 4.032e-08, 1.0, 0.0, -1.0, -1.949e-05, -0.3827, -0.1043, -0.918, 0.3827, -0.1043, -0.918, 0.0, -1.0, -1.949e-05, 0.3827, -0.1043, -0.918, 0.0, -1.0, 1.949e-05, 0.2759, 1.806e-05, 0.9612, -1.0, -1.541e-07, 1.244e-05, -1.0, -1.541e-07, -5.714e-06, 0.2759, 1.806e-05, 0.9612, 0.2759, -1.83e-05, 0.9612, -1.0, -1.541e-07, 1.244e-05, 1.0, 7.658e-08, -1.277e-05, -0.2759, 1.829e-05, -0.9612, -0.2759, -1.845e-05, -0.9612, 1.0, 7.658e-08, -1.277e-05, 1.0, 7.658e-08, 1.983e-05, -0.2759, 1.829e-05, -0.9612, -0.2759, -1.84e-05, 0.9612, 1.0, 7.658e-08, 1.983e-05, 1.0, 7.658e-08, -1.277e-05, -0.2759, -1.84e-05, 0.9612, -0.2759, 1.792e-05, 0.9612, 1.0, 7.658e-08, 1.983e-05, 0.4006, -1.829e-05, -0.9162, 3.552e-07, 2.361e-14, -1.0, -3.558e-07, -2.347e-14, -1.0, 0.4006, -1.829e-05, -0.9162, 0.4006, 1.847e-05, -0.9162, 3.552e-07, 2.361e-14, -1.0, 1.228e-07, 2.276e-14, 1.0, 0.4006, 1.84e-05, 0.9162, 0.4006, -1.828e-05, 0.9162, 1.228e-07, 2.276e-14, 1.0, -1.222e-07, -2.276e-14, 1.0, 0.4006, 1.84e-05, 0.9162, -0.4006, 1.829e-05, -0.9162, -3.558e-07, -2.347e-14, -1.0, 3.552e-07, 2.361e-14, -1.0, -0.4006, 1.829e-05, -0.9162, -0.4006, -1.847e-05, -0.9162, -3.558e-07, -2.347e-14, -1.0, -1.222e-07, -2.276e-14, 1.0, -0.4006, -1.84e-05, 0.9162, -0.4006, 1.828e-05, 0.9162, -1.222e-07, -2.276e-14, 1.0, 1.228e-07, 2.276e-14, 1.0, -0.4006, -1.84e-05, 0.9162, -1.0, -1.541e-07, -5.714e-06, 0.2759, -1.831e-05, -0.9612, 0.2759, 1.845e-05, -0.9612, -1.0, -1.541e-07, -5.714e-06, -1.0, -1.541e-07, 1.244e-05, 0.2759, -1.831e-05, -0.9612, 0.1043, -0.3827, 0.918, 1.0, 1.445e-07, -4.369e-06, 1.0, 1.54e-07, 1.277e-05, 0.1043, -0.3827, 0.918, 1.0, 1.54e-07, 1.277e-05, 0.1043, 0.3827, 0.918, -1.0, -1.496e-07, -1.244e-05, -0.1043, 0.3827, -0.918, -0.1043, -0.3827, -0.918, -1.0, -1.496e-07, -1.244e-05, -0.1043, -0.3827, -0.918, -1.0, -1.505e-07, 2.084e-05, -0.1043, 0.3827, 0.918, -1.0, -1.496e-07, -1.244e-05, -1.0, -1.505e-07, 2.084e-05, -0.1043, 0.3827, 0.918, -1.0, -1.505e-07, 2.084e-05, -0.1043, -0.3827, 0.918, -0.01799, 0.3827, -0.9237, 1.435e-07, -2.749e-11, -1.0, -1.008e-07, 1.536e-09, -1.0, -0.01799, 0.3827, -0.9237, -1.008e-07, 1.536e-09, -1.0, -0.01799, -0.3827, -0.9237, 1.228e-07, -1.577e-09, 1.0, -0.01799, 0.3827, 0.9237, -0.01799, -0.3827, 0.9237, 1.228e-07, -1.577e-09, 1.0, -0.01799, -0.3827, 0.9237, -8.065e-08, 2.754e-11, 1.0, 0.01799, -0.3827, -0.9237, -1.008e-07, 1.536e-09, -1.0, 1.435e-07, -2.749e-11, -1.0, 0.01799, -0.3827, -0.9237, 1.435e-07, -2.749e-11, -1.0, 0.01799, 0.3827, -0.9237, -8.065e-08, 2.754e-11, 1.0, 0.01799, -0.3827, 0.9237, 0.01799, 0.3827, 0.9237, -8.065e-08, 2.754e-11, 1.0, 0.01799, 0.3827, 0.9237, 1.228e-07, -1.577e-09, 1.0, 1.0, 1.445e-07, -4.369e-06, 0.1043, -0.3827, -0.918, 0.1043, 0.3827, -0.918, 1.0, 1.445e-07, -4.369e-06, 0.1043, 0.3827, -0.918, 1.0, 1.54e-07, 1.277e-05])] * 3)])

# ---- objects
ob_bar_chair = bpy.data.objects.new('bar_chair', me_cube_003)

# ---- transforms, parenting, visibility, modifiers, constraints
ob_bar_chair.location = (-0.1347, -0.07182, 0.0)
ob_bar_chair.scale = (0.04506, 0.04506, 1.0)
ob_bar_chair.lineart.crease_threshold = 0.0

# ---- collection membership
scene.collection.objects.link(ob_bar_chair)

# ---- scene / render settings (as saved in the file)
scene.frame_start = 1; scene.frame_end = 250; scene.frame_set(1)
scene.render.engine = 'BLENDER_EEVEE_NEXT'
scene.cycles.use_denoising = False
scene.cycles.samples = 128
scene.cycles.sampling_pattern = 'TABULATED_SOBOL'
scene.cycles.use_adaptive_sampling = False
scene.cycles.use_light_tree = False
scene.eevee.gi_diffuse_bounces = 4
scene.eevee.gi_cubemap_resolution = '2048'
scene.eevee.taa_samples = 64
scene.eevee.use_gtao = True
scene.eevee.use_raytracing = True
scene.view_settings.view_transform = 'Filmic'
bpy.context.view_layer.update()

# ---- added for rendering (the .blend has no active camera and no usable light): camera, sun
cam_auto = bpy.data.cameras.new('AutoCamera')
cam_auto.lens = 50.0
cam_auto.sensor_width = 36.0
cam_auto.clip_end = 1000.0
ob_auto_camera = bpy.data.objects.new('AutoCamera', cam_auto)
scene.collection.objects.link(ob_auto_camera)
ob_auto_camera.location = (0.852559, -1.00457, 1.0521)
ob_auto_camera.rotation_euler = (1.09748, -7.21219e-08, 0.694738)
scene.camera = ob_auto_camera
light_auto_sun = bpy.data.lights.new('AutoSun', 'SUN')
light_auto_sun.energy = 3.0
light_auto_sun.angle = 0.0523599
ob_auto_sun = bpy.data.objects.new('AutoSun', light_auto_sun)
scene.collection.objects.link(ob_auto_sun)
ob_auto_sun.rotation_euler = (0.872665, 0.174533, 0.523599)
bpy.context.view_layer.update()
